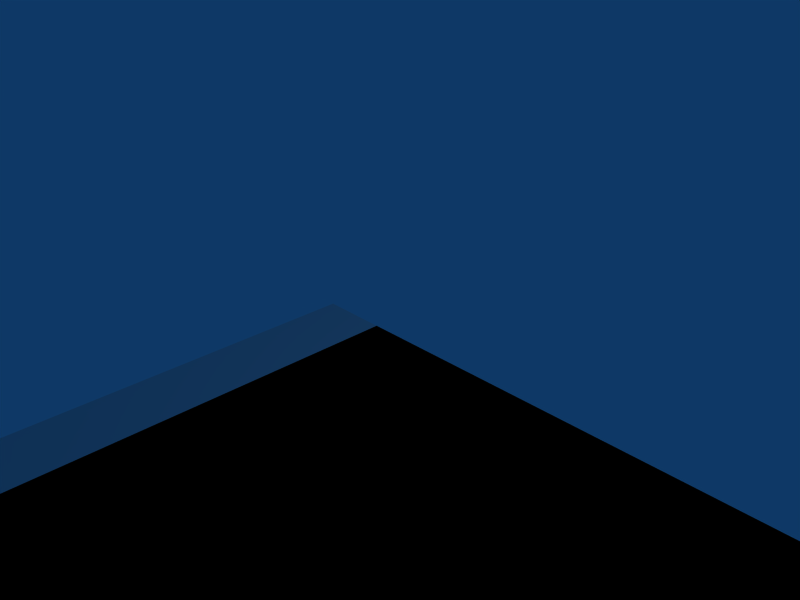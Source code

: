 # Source: Dani.blend  (saved by Blender 2.49.0; exported with 4.5.12 LTS)
import bpy
from mathutils import Matrix  # noqa: F401  (used for matrix-valued properties, if any)

bpy.ops.wm.read_factory_settings(use_empty=True)
scene = bpy.context.scene
scene.name = 'Scene'

# ---- collections
col_collection_1 = bpy.data.collections.new('Collection 1'); scene.collection.children.link(col_collection_1)

# ---- world
world_world = bpy.data.worlds.new('World'); scene.world = world_world
world_world.color = (0.05656, 0.2208, 0.4)
world_world.use_sun_shadow = False
world_world.sun_shadow_jitter_overblur = 0.0
world_world.cycles.sampling_method = 'MANUAL'
world_world.cycles.sample_map_resolution = 256

# ---- cameras
cam_camera = bpy.data.cameras.new('Camera')
cam_camera.passepartout_alpha = 0.2
cam_camera.clip_end = 100.0
cam_camera.lens = 35.0
cam_camera.ortho_scale = 7.314
cam_camera.show_passepartout = False
cam_camera.show_safe_areas = True
cam_camera.dof.focus_distance = 0.0
cam_camera.dof.aperture_fstop = 128.0

# ---- lights
light_spot = bpy.data.lights.new('Spot', 'POINT')
light_spot.transmission_factor = 0.0
light_spot.cutoff_distance = 30.0
light_spot.energy = 100.0
light_spot.shadow_buffer_clip_start = 1.001
light_spot.shadow_soft_size = 1.0
light_spot.shadow_maximum_resolution = 0.006
light_spot.use_absolute_resolution = True
light_spot.cycles.use_multiple_importance_sampling = False

# ---- meshes
me_plane_184 = bpy.data.meshes.new('Plane.184')
me_plane_184.from_pydata([(64.0, 0.0, 0.0), (64.0, -16.0, 0.0), (0.0, -16.0, 0.0), (0.0, 0.0, 0.0)], [], [(0, 3, 2, 1)])
me_plane_184.use_remesh_preserve_volume = False
me_plane_184.use_remesh_preserve_attributes = False
me_plane_184.use_mirror_vertex_groups = False
me_plane_184.update()
me_plane_183 = bpy.data.meshes.new('Plane.183')
me_plane_183.from_pydata([(64.0, 0.0, 0.0), (64.0, -16.0, 0.0), (0.0, -16.0, 0.0), (0.0, 0.0, 0.0)], [], [(0, 3, 2, 1)])
me_plane_183.use_remesh_preserve_volume = False
me_plane_183.use_remesh_preserve_attributes = False
me_plane_183.use_mirror_vertex_groups = False
me_plane_183.update()
me_plane_182 = bpy.data.meshes.new('Plane.182')
me_plane_182.from_pydata([(64.0, 0.0, 0.0), (64.0, -16.0, 0.0), (0.0, -16.0, 0.0), (0.0, 0.0, 0.0)], [], [(0, 3, 2, 1)])
me_plane_182.use_remesh_preserve_volume = False
me_plane_182.use_remesh_preserve_attributes = False
me_plane_182.use_mirror_vertex_groups = False
me_plane_182.update()
me_plane_006 = bpy.data.meshes.new('Plane.006')
me_plane_006.from_pydata([(64.0, 0.0, 0.0), (64.0, -16.0, 0.0), (0.0, -16.0, 0.0), (0.0, 0.0, 0.0)], [], [(0, 3, 2, 1)])
me_plane_006.use_remesh_preserve_volume = False
me_plane_006.use_remesh_preserve_attributes = False
me_plane_006.use_mirror_vertex_groups = False
me_plane_006.update()
me_plane_181 = bpy.data.meshes.new('Plane.181')
me_plane_181.from_pydata([(64.0, 0.0, 0.0), (64.0, -16.0, 0.0), (0.0, -16.0, 0.0), (0.0, 0.0, 0.0)], [], [(0, 3, 2, 1)])
me_plane_181.use_remesh_preserve_volume = False
me_plane_181.use_remesh_preserve_attributes = False
me_plane_181.use_mirror_vertex_groups = False
me_plane_181.update()
me_plane_180 = bpy.data.meshes.new('Plane.180')
me_plane_180.from_pydata([(64.0, 0.0, 0.0), (64.0, -16.0, 0.0), (0.0, -16.0, 0.0), (0.0, 0.0, 0.0)], [], [(0, 3, 2, 1)])
me_plane_180.use_remesh_preserve_volume = False
me_plane_180.use_remesh_preserve_attributes = False
me_plane_180.use_mirror_vertex_groups = False
me_plane_180.update()
me_plane_179 = bpy.data.meshes.new('Plane.179')
me_plane_179.from_pydata([(64.0, 0.0, 0.0), (64.0, -16.0, 0.0), (0.0, -16.0, 0.0), (0.0, 0.0, 0.0)], [], [(0, 3, 2, 1)])
me_plane_179.use_remesh_preserve_volume = False
me_plane_179.use_remesh_preserve_attributes = False
me_plane_179.use_mirror_vertex_groups = False
me_plane_179.update()
me_plane_178 = bpy.data.meshes.new('Plane.178')
me_plane_178.from_pydata([(64.0, 0.0, 0.0), (64.0, -16.0, 0.0), (0.0, -16.0, 0.0), (0.0, 0.0, 0.0)], [], [(0, 3, 2, 1)])
me_plane_178.use_remesh_preserve_volume = False
me_plane_178.use_remesh_preserve_attributes = False
me_plane_178.use_mirror_vertex_groups = False
me_plane_178.update()
me_plane_177 = bpy.data.meshes.new('Plane.177')
me_plane_177.from_pydata([(64.0, 0.0, 0.0), (64.0, -16.0, 0.0), (0.0, -16.0, 0.0), (0.0, 0.0, 0.0)], [], [(0, 3, 2, 1)])
me_plane_177.use_remesh_preserve_volume = False
me_plane_177.use_remesh_preserve_attributes = False
me_plane_177.use_mirror_vertex_groups = False
me_plane_177.update()
me_plane_176 = bpy.data.meshes.new('Plane.176')
me_plane_176.from_pydata([(64.0, 0.0, 0.0), (64.0, -16.0, 0.0), (0.0, -16.0, 0.0), (0.0, 0.0, 0.0)], [], [(0, 3, 2, 1)])
me_plane_176.use_remesh_preserve_volume = False
me_plane_176.use_remesh_preserve_attributes = False
me_plane_176.use_mirror_vertex_groups = False
me_plane_176.update()
me_plane_175 = bpy.data.meshes.new('Plane.175')
me_plane_175.from_pydata([(64.0, 0.0, 0.0), (64.0, -16.0, 0.0), (0.0, -16.0, 0.0), (0.0, 0.0, 0.0)], [], [(0, 3, 2, 1)])
me_plane_175.use_remesh_preserve_volume = False
me_plane_175.use_remesh_preserve_attributes = False
me_plane_175.use_mirror_vertex_groups = False
me_plane_175.update()
me_plane_174 = bpy.data.meshes.new('Plane.174')
me_plane_174.from_pydata([(64.0, 0.0, 0.0), (64.0, -16.0, 0.0), (0.0, -16.0, 0.0), (0.0, 0.0, 0.0)], [], [(0, 3, 2, 1)])
me_plane_174.use_remesh_preserve_volume = False
me_plane_174.use_remesh_preserve_attributes = False
me_plane_174.use_mirror_vertex_groups = False
me_plane_174.update()
me_plane_173 = bpy.data.meshes.new('Plane.173')
me_plane_173.from_pydata([(64.0, 0.0, 0.0), (64.0, -16.0, 0.0), (0.0, -16.0, 0.0), (0.0, 0.0, 0.0)], [], [(0, 3, 2, 1)])
me_plane_173.use_remesh_preserve_volume = False
me_plane_173.use_remesh_preserve_attributes = False
me_plane_173.use_mirror_vertex_groups = False
me_plane_173.update()
me_plane_172 = bpy.data.meshes.new('Plane.172')
me_plane_172.from_pydata([(64.0, 0.0, 0.0), (64.0, -16.0, 0.0), (0.0, -16.0, 0.0), (0.0, 0.0, 0.0)], [], [(0, 3, 2, 1)])
me_plane_172.use_remesh_preserve_volume = False
me_plane_172.use_remesh_preserve_attributes = False
me_plane_172.use_mirror_vertex_groups = False
me_plane_172.update()
me_plane_171 = bpy.data.meshes.new('Plane.171')
me_plane_171.from_pydata([(64.0, 0.0, 0.0), (64.0, -16.0, 0.0), (0.0, -16.0, 0.0), (0.0, 0.0, 0.0)], [], [(0, 3, 2, 1)])
me_plane_171.use_remesh_preserve_volume = False
me_plane_171.use_remesh_preserve_attributes = False
me_plane_171.use_mirror_vertex_groups = False
me_plane_171.update()
me_plane_170 = bpy.data.meshes.new('Plane.170')
me_plane_170.from_pydata([(64.0, 0.0, 0.0), (64.0, -16.0, 0.0), (0.0, -16.0, 0.0), (0.0, 0.0, 0.0)], [], [(0, 3, 2, 1)])
me_plane_170.use_remesh_preserve_volume = False
me_plane_170.use_remesh_preserve_attributes = False
me_plane_170.use_mirror_vertex_groups = False
me_plane_170.update()
me_plane_169 = bpy.data.meshes.new('Plane.169')
me_plane_169.from_pydata([(64.0, 0.0, 0.0), (64.0, -16.0, 0.0), (0.0, -16.0, 0.0), (0.0, 0.0, 0.0)], [], [(0, 3, 2, 1)])
me_plane_169.use_remesh_preserve_volume = False
me_plane_169.use_remesh_preserve_attributes = False
me_plane_169.use_mirror_vertex_groups = False
me_plane_169.update()
me_plane_168 = bpy.data.meshes.new('Plane.168')
me_plane_168.from_pydata([(64.0, 0.0, 0.0), (64.0, -16.0, 0.0), (0.0, -16.0, 0.0), (0.0, 0.0, 0.0)], [], [(0, 3, 2, 1)])
me_plane_168.use_remesh_preserve_volume = False
me_plane_168.use_remesh_preserve_attributes = False
me_plane_168.use_mirror_vertex_groups = False
me_plane_168.update()
me_plane_167 = bpy.data.meshes.new('Plane.167')
me_plane_167.from_pydata([(64.0, 0.0, 0.0), (64.0, -16.0, 0.0), (0.0, -16.0, 0.0), (0.0, 0.0, 0.0)], [], [(0, 3, 2, 1)])
me_plane_167.use_remesh_preserve_volume = False
me_plane_167.use_remesh_preserve_attributes = False
me_plane_167.use_mirror_vertex_groups = False
me_plane_167.update()
me_plane_166 = bpy.data.meshes.new('Plane.166')
me_plane_166.from_pydata([(64.0, 0.0, 0.0), (64.0, -16.0, 0.0), (0.0, -16.0, 0.0), (0.0, 0.0, 0.0)], [], [(0, 3, 2, 1)])
me_plane_166.use_remesh_preserve_volume = False
me_plane_166.use_remesh_preserve_attributes = False
me_plane_166.use_mirror_vertex_groups = False
me_plane_166.update()
me_plane_165 = bpy.data.meshes.new('Plane.165')
me_plane_165.from_pydata([(64.0, 0.0, 0.0), (64.0, -16.0, 0.0), (0.0, -16.0, 0.0), (0.0, 0.0, 0.0)], [], [(0, 3, 2, 1)])
me_plane_165.use_remesh_preserve_volume = False
me_plane_165.use_remesh_preserve_attributes = False
me_plane_165.use_mirror_vertex_groups = False
me_plane_165.update()
me_plane_164 = bpy.data.meshes.new('Plane.164')
me_plane_164.from_pydata([(64.0, 0.0, 0.0), (64.0, -16.0, 0.0), (0.0, -16.0, 0.0), (0.0, 0.0, 0.0)], [], [(0, 3, 2, 1)])
me_plane_164.use_remesh_preserve_volume = False
me_plane_164.use_remesh_preserve_attributes = False
me_plane_164.use_mirror_vertex_groups = False
me_plane_164.update()
me_plane_163 = bpy.data.meshes.new('Plane.163')
me_plane_163.from_pydata([(64.0, 0.0, 0.0), (64.0, -16.0, 0.0), (0.0, -16.0, 0.0), (0.0, 0.0, 0.0)], [], [(0, 3, 2, 1)])
me_plane_163.use_remesh_preserve_volume = False
me_plane_163.use_remesh_preserve_attributes = False
me_plane_163.use_mirror_vertex_groups = False
me_plane_163.update()
me_plane_162 = bpy.data.meshes.new('Plane.162')
me_plane_162.from_pydata([(64.0, 0.0, 0.0), (64.0, -16.0, 0.0), (0.0, -16.0, 0.0), (0.0, 0.0, 0.0)], [], [(0, 3, 2, 1)])
me_plane_162.use_remesh_preserve_volume = False
me_plane_162.use_remesh_preserve_attributes = False
me_plane_162.use_mirror_vertex_groups = False
me_plane_162.update()
me_plane_161 = bpy.data.meshes.new('Plane.161')
me_plane_161.from_pydata([(64.0, 0.0, 0.0), (64.0, -16.0, 0.0), (0.0, -16.0, 0.0), (0.0, 0.0, 0.0)], [], [(0, 3, 2, 1)])
me_plane_161.use_remesh_preserve_volume = False
me_plane_161.use_remesh_preserve_attributes = False
me_plane_161.use_mirror_vertex_groups = False
me_plane_161.update()
me_plane_160 = bpy.data.meshes.new('Plane.160')
me_plane_160.from_pydata([(64.0, 0.0, 0.0), (64.0, -16.0, 0.0), (0.0, -16.0, 0.0), (0.0, 0.0, 0.0)], [], [(0, 3, 2, 1)])
me_plane_160.use_remesh_preserve_volume = False
me_plane_160.use_remesh_preserve_attributes = False
me_plane_160.use_mirror_vertex_groups = False
me_plane_160.update()
me_plane_159 = bpy.data.meshes.new('Plane.159')
me_plane_159.from_pydata([(64.0, 0.0, 0.0), (64.0, -16.0, 0.0), (0.0, -16.0, 0.0), (0.0, 0.0, 0.0)], [], [(0, 3, 2, 1)])
me_plane_159.use_remesh_preserve_volume = False
me_plane_159.use_remesh_preserve_attributes = False
me_plane_159.use_mirror_vertex_groups = False
me_plane_159.update()
me_plane_158 = bpy.data.meshes.new('Plane.158')
me_plane_158.from_pydata([(64.0, 0.0, 0.0), (64.0, -16.0, 0.0), (0.0, -16.0, 0.0), (0.0, 0.0, 0.0)], [], [(0, 3, 2, 1)])
me_plane_158.use_remesh_preserve_volume = False
me_plane_158.use_remesh_preserve_attributes = False
me_plane_158.use_mirror_vertex_groups = False
me_plane_158.update()
me_plane_157 = bpy.data.meshes.new('Plane.157')
me_plane_157.from_pydata([(64.0, 0.0, 0.0), (64.0, -16.0, 0.0), (0.0, -16.0, 0.0), (0.0, 0.0, 0.0)], [], [(0, 3, 2, 1)])
me_plane_157.use_remesh_preserve_volume = False
me_plane_157.use_remesh_preserve_attributes = False
me_plane_157.use_mirror_vertex_groups = False
me_plane_157.update()
me_plane_156 = bpy.data.meshes.new('Plane.156')
me_plane_156.from_pydata([(64.0, 0.0, 0.0), (64.0, -16.0, 0.0), (0.0, -16.0, 0.0), (0.0, 0.0, 0.0)], [], [(0, 3, 2, 1)])
me_plane_156.use_remesh_preserve_volume = False
me_plane_156.use_remesh_preserve_attributes = False
me_plane_156.use_mirror_vertex_groups = False
me_plane_156.update()
me_plane_155 = bpy.data.meshes.new('Plane.155')
me_plane_155.from_pydata([(64.0, 0.0, 0.0), (64.0, -16.0, 0.0), (0.0, -16.0, 0.0), (0.0, 0.0, 0.0)], [], [(0, 3, 2, 1)])
me_plane_155.use_remesh_preserve_volume = False
me_plane_155.use_remesh_preserve_attributes = False
me_plane_155.use_mirror_vertex_groups = False
me_plane_155.update()
me_plane_154 = bpy.data.meshes.new('Plane.154')
me_plane_154.from_pydata([(64.0, 0.0, 0.0), (64.0, -16.0, 0.0), (0.0, -16.0, 0.0), (0.0, 0.0, 0.0)], [], [(0, 3, 2, 1)])
me_plane_154.use_remesh_preserve_volume = False
me_plane_154.use_remesh_preserve_attributes = False
me_plane_154.use_mirror_vertex_groups = False
me_plane_154.update()
me_plane_153 = bpy.data.meshes.new('Plane.153')
me_plane_153.from_pydata([(64.0, 0.0, 0.0), (64.0, -16.0, 0.0), (0.0, -16.0, 0.0), (0.0, 0.0, 0.0)], [], [(0, 3, 2, 1)])
me_plane_153.use_remesh_preserve_volume = False
me_plane_153.use_remesh_preserve_attributes = False
me_plane_153.use_mirror_vertex_groups = False
me_plane_153.update()
me_plane_152 = bpy.data.meshes.new('Plane.152')
me_plane_152.from_pydata([(64.0, 0.0, 0.0), (64.0, -16.0, 0.0), (0.0, -16.0, 0.0), (0.0, 0.0, 0.0)], [], [(0, 3, 2, 1)])
me_plane_152.use_remesh_preserve_volume = False
me_plane_152.use_remesh_preserve_attributes = False
me_plane_152.use_mirror_vertex_groups = False
me_plane_152.update()
me_plane_151 = bpy.data.meshes.new('Plane.151')
me_plane_151.from_pydata([(64.0, 0.0, 0.0), (64.0, -16.0, 0.0), (0.0, -16.0, 0.0), (0.0, 0.0, 0.0)], [], [(0, 3, 2, 1)])
me_plane_151.use_remesh_preserve_volume = False
me_plane_151.use_remesh_preserve_attributes = False
me_plane_151.use_mirror_vertex_groups = False
me_plane_151.update()
me_plane_150 = bpy.data.meshes.new('Plane.150')
me_plane_150.from_pydata([(64.0, 0.0, 0.0), (64.0, -16.0, 0.0), (0.0, -16.0, 0.0), (0.0, 0.0, 0.0)], [], [(0, 3, 2, 1)])
me_plane_150.use_remesh_preserve_volume = False
me_plane_150.use_remesh_preserve_attributes = False
me_plane_150.use_mirror_vertex_groups = False
me_plane_150.update()
me_plane_149 = bpy.data.meshes.new('Plane.149')
me_plane_149.from_pydata([(64.0, 0.0, 0.0), (64.0, -16.0, 0.0), (0.0, -16.0, 0.0), (0.0, 0.0, 0.0)], [], [(0, 3, 2, 1)])
me_plane_149.use_remesh_preserve_volume = False
me_plane_149.use_remesh_preserve_attributes = False
me_plane_149.use_mirror_vertex_groups = False
me_plane_149.update()
me_plane_148 = bpy.data.meshes.new('Plane.148')
me_plane_148.from_pydata([(64.0, 0.0, 0.0), (64.0, -16.0, 0.0), (0.0, -16.0, 0.0), (0.0, 0.0, 0.0)], [], [(0, 3, 2, 1)])
me_plane_148.use_remesh_preserve_volume = False
me_plane_148.use_remesh_preserve_attributes = False
me_plane_148.use_mirror_vertex_groups = False
me_plane_148.update()
me_plane_147 = bpy.data.meshes.new('Plane.147')
me_plane_147.from_pydata([(64.0, 0.0, 0.0), (64.0, -16.0, 0.0), (0.0, -16.0, 0.0), (0.0, 0.0, 0.0)], [], [(0, 3, 2, 1)])
me_plane_147.use_remesh_preserve_volume = False
me_plane_147.use_remesh_preserve_attributes = False
me_plane_147.use_mirror_vertex_groups = False
me_plane_147.update()
me_plane_146 = bpy.data.meshes.new('Plane.146')
me_plane_146.from_pydata([(64.0, 0.0, 0.0), (64.0, -16.0, 0.0), (0.0, -16.0, 0.0), (0.0, 0.0, 0.0)], [], [(0, 3, 2, 1)])
me_plane_146.use_remesh_preserve_volume = False
me_plane_146.use_remesh_preserve_attributes = False
me_plane_146.use_mirror_vertex_groups = False
me_plane_146.update()
me_plane_145 = bpy.data.meshes.new('Plane.145')
me_plane_145.from_pydata([(64.0, 0.0, 0.0), (64.0, -16.0, 0.0), (0.0, -16.0, 0.0), (0.0, 0.0, 0.0)], [], [(0, 3, 2, 1)])
me_plane_145.use_remesh_preserve_volume = False
me_plane_145.use_remesh_preserve_attributes = False
me_plane_145.use_mirror_vertex_groups = False
me_plane_145.update()
me_plane_144 = bpy.data.meshes.new('Plane.144')
me_plane_144.from_pydata([(64.0, 0.0, 0.0), (64.0, -16.0, 0.0), (0.0, -16.0, 0.0), (0.0, 0.0, 0.0)], [], [(0, 3, 2, 1)])
me_plane_144.use_remesh_preserve_volume = False
me_plane_144.use_remesh_preserve_attributes = False
me_plane_144.use_mirror_vertex_groups = False
me_plane_144.update()
me_plane_143 = bpy.data.meshes.new('Plane.143')
me_plane_143.from_pydata([(64.0, 0.0, 0.0), (64.0, -16.0, 0.0), (0.0, -16.0, 0.0), (0.0, 0.0, 0.0)], [], [(0, 3, 2, 1)])
me_plane_143.use_remesh_preserve_volume = False
me_plane_143.use_remesh_preserve_attributes = False
me_plane_143.use_mirror_vertex_groups = False
me_plane_143.update()
me_plane_142 = bpy.data.meshes.new('Plane.142')
me_plane_142.from_pydata([(64.0, 0.0, 0.0), (64.0, -16.0, 0.0), (0.0, -16.0, 0.0), (0.0, 0.0, 0.0)], [], [(0, 3, 2, 1)])
me_plane_142.use_remesh_preserve_volume = False
me_plane_142.use_remesh_preserve_attributes = False
me_plane_142.use_mirror_vertex_groups = False
me_plane_142.update()
me_plane_141 = bpy.data.meshes.new('Plane.141')
me_plane_141.from_pydata([(64.0, 0.0, 0.0), (64.0, -16.0, 0.0), (0.0, -16.0, 0.0), (0.0, 0.0, 0.0)], [], [(0, 3, 2, 1)])
me_plane_141.use_remesh_preserve_volume = False
me_plane_141.use_remesh_preserve_attributes = False
me_plane_141.use_mirror_vertex_groups = False
me_plane_141.update()
me_plane_140 = bpy.data.meshes.new('Plane.140')
me_plane_140.from_pydata([(64.0, 0.0, 0.0), (64.0, -16.0, 0.0), (0.0, -16.0, 0.0), (0.0, 0.0, 0.0)], [], [(0, 3, 2, 1)])
me_plane_140.use_remesh_preserve_volume = False
me_plane_140.use_remesh_preserve_attributes = False
me_plane_140.use_mirror_vertex_groups = False
me_plane_140.update()
me_plane_139 = bpy.data.meshes.new('Plane.139')
me_plane_139.from_pydata([(64.0, 0.0, 0.0), (64.0, -16.0, 0.0), (0.0, -16.0, 0.0), (0.0, 0.0, 0.0)], [], [(0, 3, 2, 1)])
me_plane_139.use_remesh_preserve_volume = False
me_plane_139.use_remesh_preserve_attributes = False
me_plane_139.use_mirror_vertex_groups = False
me_plane_139.update()
me_plane_138 = bpy.data.meshes.new('Plane.138')
me_plane_138.from_pydata([(64.0, 0.0, 0.0), (64.0, -16.0, 0.0), (0.0, -16.0, 0.0), (0.0, 0.0, 0.0)], [], [(0, 3, 2, 1)])
me_plane_138.use_remesh_preserve_volume = False
me_plane_138.use_remesh_preserve_attributes = False
me_plane_138.use_mirror_vertex_groups = False
me_plane_138.update()
me_plane_137 = bpy.data.meshes.new('Plane.137')
me_plane_137.from_pydata([(64.0, 0.0, 0.0), (64.0, -16.0, 0.0), (0.0, -16.0, 0.0), (0.0, 0.0, 0.0)], [], [(0, 3, 2, 1)])
me_plane_137.use_remesh_preserve_volume = False
me_plane_137.use_remesh_preserve_attributes = False
me_plane_137.use_mirror_vertex_groups = False
me_plane_137.update()
me_plane_136 = bpy.data.meshes.new('Plane.136')
me_plane_136.from_pydata([(64.0, 0.0, 0.0), (64.0, -16.0, 0.0), (0.0, -16.0, 0.0), (0.0, 0.0, 0.0)], [], [(0, 3, 2, 1)])
me_plane_136.use_remesh_preserve_volume = False
me_plane_136.use_remesh_preserve_attributes = False
me_plane_136.use_mirror_vertex_groups = False
me_plane_136.update()
me_plane_135 = bpy.data.meshes.new('Plane.135')
me_plane_135.from_pydata([(64.0, 0.0, 0.0), (64.0, -16.0, 0.0), (0.0, -16.0, 0.0), (0.0, 0.0, 0.0)], [], [(0, 3, 2, 1)])
me_plane_135.use_remesh_preserve_volume = False
me_plane_135.use_remesh_preserve_attributes = False
me_plane_135.use_mirror_vertex_groups = False
me_plane_135.update()
me_plane_134 = bpy.data.meshes.new('Plane.134')
me_plane_134.from_pydata([(64.0, 0.0, 0.0), (64.0, -16.0, 0.0), (0.0, -16.0, 0.0), (0.0, 0.0, 0.0)], [], [(0, 3, 2, 1)])
me_plane_134.use_remesh_preserve_volume = False
me_plane_134.use_remesh_preserve_attributes = False
me_plane_134.use_mirror_vertex_groups = False
me_plane_134.update()
me_plane_133 = bpy.data.meshes.new('Plane.133')
me_plane_133.from_pydata([(64.0, 0.0, 0.0), (64.0, -16.0, 0.0), (0.0, -16.0, 0.0), (0.0, 0.0, 0.0)], [], [(0, 3, 2, 1)])
me_plane_133.use_remesh_preserve_volume = False
me_plane_133.use_remesh_preserve_attributes = False
me_plane_133.use_mirror_vertex_groups = False
me_plane_133.update()
me_plane_132 = bpy.data.meshes.new('Plane.132')
me_plane_132.from_pydata([(64.0, 0.0, 0.0), (64.0, -16.0, 0.0), (0.0, -16.0, 0.0), (0.0, 0.0, 0.0)], [], [(0, 3, 2, 1)])
me_plane_132.use_remesh_preserve_volume = False
me_plane_132.use_remesh_preserve_attributes = False
me_plane_132.use_mirror_vertex_groups = False
me_plane_132.update()
me_plane_131 = bpy.data.meshes.new('Plane.131')
me_plane_131.from_pydata([(64.0, 0.0, 0.0), (64.0, -16.0, 0.0), (0.0, -16.0, 0.0), (0.0, 0.0, 0.0)], [], [(0, 3, 2, 1)])
me_plane_131.use_remesh_preserve_volume = False
me_plane_131.use_remesh_preserve_attributes = False
me_plane_131.use_mirror_vertex_groups = False
me_plane_131.update()
me_plane_130 = bpy.data.meshes.new('Plane.130')
me_plane_130.from_pydata([(64.0, 0.0, 0.0), (64.0, -16.0, 0.0), (0.0, -16.0, 0.0), (0.0, 0.0, 0.0)], [], [(0, 3, 2, 1)])
me_plane_130.use_remesh_preserve_volume = False
me_plane_130.use_remesh_preserve_attributes = False
me_plane_130.use_mirror_vertex_groups = False
me_plane_130.update()
me_plane_129 = bpy.data.meshes.new('Plane.129')
me_plane_129.from_pydata([(64.0, 0.0, 0.0), (64.0, -16.0, 0.0), (0.0, -16.0, 0.0), (0.0, 0.0, 0.0)], [], [(0, 3, 2, 1)])
me_plane_129.use_remesh_preserve_volume = False
me_plane_129.use_remesh_preserve_attributes = False
me_plane_129.use_mirror_vertex_groups = False
me_plane_129.update()
me_plane_128 = bpy.data.meshes.new('Plane.128')
me_plane_128.from_pydata([(64.0, 0.0, 0.0), (64.0, -16.0, 0.0), (0.0, -16.0, 0.0), (0.0, 0.0, 0.0)], [], [(0, 3, 2, 1)])
me_plane_128.use_remesh_preserve_volume = False
me_plane_128.use_remesh_preserve_attributes = False
me_plane_128.use_mirror_vertex_groups = False
me_plane_128.update()
me_plane_127 = bpy.data.meshes.new('Plane.127')
me_plane_127.from_pydata([(64.0, 0.0, 0.0), (64.0, -16.0, 0.0), (0.0, -16.0, 0.0), (0.0, 0.0, 0.0)], [], [(0, 3, 2, 1)])
me_plane_127.use_remesh_preserve_volume = False
me_plane_127.use_remesh_preserve_attributes = False
me_plane_127.use_mirror_vertex_groups = False
me_plane_127.update()
me_plane_126 = bpy.data.meshes.new('Plane.126')
me_plane_126.from_pydata([(64.0, 0.0, 0.0), (64.0, -16.0, 0.0), (0.0, -16.0, 0.0), (0.0, 0.0, 0.0)], [], [(0, 3, 2, 1)])
me_plane_126.use_remesh_preserve_volume = False
me_plane_126.use_remesh_preserve_attributes = False
me_plane_126.use_mirror_vertex_groups = False
me_plane_126.update()
me_plane_125 = bpy.data.meshes.new('Plane.125')
me_plane_125.from_pydata([(64.0, 0.0, 0.0), (64.0, -16.0, 0.0), (0.0, -16.0, 0.0), (0.0, 0.0, 0.0)], [], [(0, 3, 2, 1)])
me_plane_125.use_remesh_preserve_volume = False
me_plane_125.use_remesh_preserve_attributes = False
me_plane_125.use_mirror_vertex_groups = False
me_plane_125.update()
me_plane_124 = bpy.data.meshes.new('Plane.124')
me_plane_124.from_pydata([(64.0, 0.0, 0.0), (64.0, -16.0, 0.0), (0.0, -16.0, 0.0), (0.0, 0.0, 0.0)], [], [(0, 3, 2, 1)])
me_plane_124.use_remesh_preserve_volume = False
me_plane_124.use_remesh_preserve_attributes = False
me_plane_124.use_mirror_vertex_groups = False
me_plane_124.update()
me_plane_123 = bpy.data.meshes.new('Plane.123')
me_plane_123.from_pydata([(64.0, 0.0, 0.0), (64.0, -16.0, 0.0), (0.0, -16.0, 0.0), (0.0, 0.0, 0.0)], [], [(0, 3, 2, 1)])
me_plane_123.use_remesh_preserve_volume = False
me_plane_123.use_remesh_preserve_attributes = False
me_plane_123.use_mirror_vertex_groups = False
me_plane_123.update()
me_plane_122 = bpy.data.meshes.new('Plane.122')
me_plane_122.from_pydata([(64.0, 0.0, 0.0), (64.0, -16.0, 0.0), (0.0, -16.0, 0.0), (0.0, 0.0, 0.0)], [], [(0, 3, 2, 1)])
me_plane_122.use_remesh_preserve_volume = False
me_plane_122.use_remesh_preserve_attributes = False
me_plane_122.use_mirror_vertex_groups = False
me_plane_122.update()
me_plane_121 = bpy.data.meshes.new('Plane.121')
me_plane_121.from_pydata([(64.0, 0.0, 0.0), (64.0, -16.0, 0.0), (0.0, -16.0, 0.0), (0.0, 0.0, 0.0)], [], [(0, 3, 2, 1)])
me_plane_121.use_remesh_preserve_volume = False
me_plane_121.use_remesh_preserve_attributes = False
me_plane_121.use_mirror_vertex_groups = False
me_plane_121.update()
me_plane_120 = bpy.data.meshes.new('Plane.120')
me_plane_120.from_pydata([(64.0, 0.0, 0.0), (64.0, -16.0, 0.0), (0.0, -16.0, 0.0), (0.0, 0.0, 0.0)], [], [(0, 3, 2, 1)])
me_plane_120.use_remesh_preserve_volume = False
me_plane_120.use_remesh_preserve_attributes = False
me_plane_120.use_mirror_vertex_groups = False
me_plane_120.update()
me_plane_119 = bpy.data.meshes.new('Plane.119')
me_plane_119.from_pydata([(64.0, 0.0, 0.0), (64.0, -16.0, 0.0), (0.0, -16.0, 0.0), (0.0, 0.0, 0.0)], [], [(0, 3, 2, 1)])
me_plane_119.use_remesh_preserve_volume = False
me_plane_119.use_remesh_preserve_attributes = False
me_plane_119.use_mirror_vertex_groups = False
me_plane_119.update()
me_plane_118 = bpy.data.meshes.new('Plane.118')
me_plane_118.from_pydata([(64.0, 0.0, 0.0), (64.0, -16.0, 0.0), (0.0, -16.0, 0.0), (0.0, 0.0, 0.0)], [], [(0, 3, 2, 1)])
me_plane_118.use_remesh_preserve_volume = False
me_plane_118.use_remesh_preserve_attributes = False
me_plane_118.use_mirror_vertex_groups = False
me_plane_118.update()
me_plane_117 = bpy.data.meshes.new('Plane.117')
me_plane_117.from_pydata([(64.0, 0.0, 0.0), (64.0, -16.0, 0.0), (0.0, -16.0, 0.0), (0.0, 0.0, 0.0)], [], [(0, 3, 2, 1)])
me_plane_117.use_remesh_preserve_volume = False
me_plane_117.use_remesh_preserve_attributes = False
me_plane_117.use_mirror_vertex_groups = False
me_plane_117.update()
me_plane_116 = bpy.data.meshes.new('Plane.116')
me_plane_116.from_pydata([(64.0, 0.0, 0.0), (64.0, -16.0, 0.0), (0.0, -16.0, 0.0), (0.0, 0.0, 0.0)], [], [(0, 3, 2, 1)])
me_plane_116.use_remesh_preserve_volume = False
me_plane_116.use_remesh_preserve_attributes = False
me_plane_116.use_mirror_vertex_groups = False
me_plane_116.update()
me_plane_114 = bpy.data.meshes.new('Plane.114')
me_plane_114.from_pydata([(64.0, 0.0, 0.0), (64.0, -16.0, 0.0), (0.0, -16.0, 0.0), (0.0, 0.0, 0.0)], [], [(0, 3, 2, 1)])
me_plane_114.use_remesh_preserve_volume = False
me_plane_114.use_remesh_preserve_attributes = False
me_plane_114.use_mirror_vertex_groups = False
me_plane_114.update()
me_plane_113 = bpy.data.meshes.new('Plane.113')
me_plane_113.from_pydata([(64.0, 0.0, 0.0), (64.0, -16.0, 0.0), (0.0, -16.0, 0.0), (0.0, 0.0, 0.0)], [], [(0, 3, 2, 1)])
me_plane_113.use_remesh_preserve_volume = False
me_plane_113.use_remesh_preserve_attributes = False
me_plane_113.use_mirror_vertex_groups = False
me_plane_113.update()
me_plane_111 = bpy.data.meshes.new('Plane.111')
me_plane_111.from_pydata([(64.0, 0.0, 0.0), (64.0, -16.0, 0.0), (0.0, -16.0, 0.0), (0.0, 0.0, 0.0)], [], [(0, 3, 2, 1)])
me_plane_111.use_remesh_preserve_volume = False
me_plane_111.use_remesh_preserve_attributes = False
me_plane_111.use_mirror_vertex_groups = False
me_plane_111.update()
me_plane_110 = bpy.data.meshes.new('Plane.110')
me_plane_110.from_pydata([(64.0, 0.0, 0.0), (64.0, -16.0, 0.0), (0.0, -16.0, 0.0), (0.0, 0.0, 0.0)], [], [(0, 3, 2, 1)])
me_plane_110.use_remesh_preserve_volume = False
me_plane_110.use_remesh_preserve_attributes = False
me_plane_110.use_mirror_vertex_groups = False
me_plane_110.update()
me_plane_109 = bpy.data.meshes.new('Plane.109')
me_plane_109.from_pydata([(64.0, 0.0, 0.0), (64.0, -16.0, 0.0), (0.0, -16.0, 0.0), (0.0, 0.0, 0.0)], [], [(0, 3, 2, 1)])
me_plane_109.use_remesh_preserve_volume = False
me_plane_109.use_remesh_preserve_attributes = False
me_plane_109.use_mirror_vertex_groups = False
me_plane_109.update()
me_plane_108 = bpy.data.meshes.new('Plane.108')
me_plane_108.from_pydata([(64.0, 0.0, 0.0), (64.0, -16.0, 0.0), (0.0, -16.0, 0.0), (0.0, 0.0, 0.0)], [], [(0, 3, 2, 1)])
me_plane_108.use_remesh_preserve_volume = False
me_plane_108.use_remesh_preserve_attributes = False
me_plane_108.use_mirror_vertex_groups = False
me_plane_108.update()
me_plane_107 = bpy.data.meshes.new('Plane.107')
me_plane_107.from_pydata([(64.0, 0.0, 0.0), (64.0, -16.0, 0.0), (0.0, -16.0, 0.0), (0.0, 0.0, 0.0)], [], [(0, 3, 2, 1)])
me_plane_107.use_remesh_preserve_volume = False
me_plane_107.use_remesh_preserve_attributes = False
me_plane_107.use_mirror_vertex_groups = False
me_plane_107.update()
me_plane_106 = bpy.data.meshes.new('Plane.106')
me_plane_106.from_pydata([(64.0, 0.0, 0.0), (64.0, -16.0, 0.0), (0.0, -16.0, 0.0), (0.0, 0.0, 0.0)], [], [(0, 3, 2, 1)])
me_plane_106.use_remesh_preserve_volume = False
me_plane_106.use_remesh_preserve_attributes = False
me_plane_106.use_mirror_vertex_groups = False
me_plane_106.update()
me_plane_105 = bpy.data.meshes.new('Plane.105')
me_plane_105.from_pydata([(64.0, 0.0, 0.0), (64.0, -16.0, 0.0), (0.0, -16.0, 0.0), (0.0, 0.0, 0.0)], [], [(0, 3, 2, 1)])
me_plane_105.use_remesh_preserve_volume = False
me_plane_105.use_remesh_preserve_attributes = False
me_plane_105.use_mirror_vertex_groups = False
me_plane_105.update()
me_plane_104 = bpy.data.meshes.new('Plane.104')
me_plane_104.from_pydata([(64.0, 0.0, 0.0), (64.0, -16.0, 0.0), (0.0, -16.0, 0.0), (0.0, 0.0, 0.0)], [], [(0, 3, 2, 1)])
me_plane_104.use_remesh_preserve_volume = False
me_plane_104.use_remesh_preserve_attributes = False
me_plane_104.use_mirror_vertex_groups = False
me_plane_104.update()
me_plane_103 = bpy.data.meshes.new('Plane.103')
me_plane_103.from_pydata([(64.0, 0.0, 0.0), (64.0, -16.0, 0.0), (0.0, -16.0, 0.0), (0.0, 0.0, 0.0)], [], [(0, 3, 2, 1)])
me_plane_103.use_remesh_preserve_volume = False
me_plane_103.use_remesh_preserve_attributes = False
me_plane_103.use_mirror_vertex_groups = False
me_plane_103.update()
me_plane_102 = bpy.data.meshes.new('Plane.102')
me_plane_102.from_pydata([(64.0, 0.0, 0.0), (64.0, -16.0, 0.0), (0.0, -16.0, 0.0), (0.0, 0.0, 0.0)], [], [(0, 3, 2, 1)])
me_plane_102.use_remesh_preserve_volume = False
me_plane_102.use_remesh_preserve_attributes = False
me_plane_102.use_mirror_vertex_groups = False
me_plane_102.update()
me_plane_101 = bpy.data.meshes.new('Plane.101')
me_plane_101.from_pydata([(64.0, 0.0, 0.0), (64.0, -16.0, 0.0), (0.0, -16.0, 0.0), (0.0, 0.0, 0.0)], [], [(0, 3, 2, 1)])
me_plane_101.use_remesh_preserve_volume = False
me_plane_101.use_remesh_preserve_attributes = False
me_plane_101.use_mirror_vertex_groups = False
me_plane_101.update()
me_plane_100 = bpy.data.meshes.new('Plane.100')
me_plane_100.from_pydata([(64.0, 0.0, 0.0), (64.0, -16.0, 0.0), (0.0, -16.0, 0.0), (0.0, 0.0, 0.0)], [], [(0, 3, 2, 1)])
me_plane_100.use_remesh_preserve_volume = False
me_plane_100.use_remesh_preserve_attributes = False
me_plane_100.use_mirror_vertex_groups = False
me_plane_100.update()
me_plane_099 = bpy.data.meshes.new('Plane.099')
me_plane_099.from_pydata([(64.0, 0.0, 0.0), (64.0, -16.0, 0.0), (0.0, -16.0, 0.0), (0.0, 0.0, 0.0)], [], [(0, 3, 2, 1)])
me_plane_099.use_remesh_preserve_volume = False
me_plane_099.use_remesh_preserve_attributes = False
me_plane_099.use_mirror_vertex_groups = False
me_plane_099.update()
me_plane_098 = bpy.data.meshes.new('Plane.098')
me_plane_098.from_pydata([(64.0, 0.0, 0.0), (64.0, -16.0, 0.0), (0.0, -16.0, 0.0), (0.0, 0.0, 0.0)], [], [(0, 3, 2, 1)])
me_plane_098.use_remesh_preserve_volume = False
me_plane_098.use_remesh_preserve_attributes = False
me_plane_098.use_mirror_vertex_groups = False
me_plane_098.update()
me_plane_097 = bpy.data.meshes.new('Plane.097')
me_plane_097.from_pydata([(64.0, 0.0, 0.0), (64.0, -16.0, 0.0), (0.0, -16.0, 0.0), (0.0, 0.0, 0.0)], [], [(0, 3, 2, 1)])
me_plane_097.use_remesh_preserve_volume = False
me_plane_097.use_remesh_preserve_attributes = False
me_plane_097.use_mirror_vertex_groups = False
me_plane_097.update()
me_plane_096 = bpy.data.meshes.new('Plane.096')
me_plane_096.from_pydata([(64.0, 0.0, 0.0), (64.0, -16.0, 0.0), (0.0, -16.0, 0.0), (0.0, 0.0, 0.0)], [], [(0, 3, 2, 1)])
me_plane_096.use_remesh_preserve_volume = False
me_plane_096.use_remesh_preserve_attributes = False
me_plane_096.use_mirror_vertex_groups = False
me_plane_096.update()
me_plane_095 = bpy.data.meshes.new('Plane.095')
me_plane_095.from_pydata([(64.0, 0.0, 0.0), (64.0, -16.0, 0.0), (0.0, -16.0, 0.0), (0.0, 0.0, 0.0)], [], [(0, 3, 2, 1)])
me_plane_095.use_remesh_preserve_volume = False
me_plane_095.use_remesh_preserve_attributes = False
me_plane_095.use_mirror_vertex_groups = False
me_plane_095.update()
me_plane_092 = bpy.data.meshes.new('Plane.092')
me_plane_092.from_pydata([(64.0, 0.0, 0.0), (64.0, -16.0, 0.0), (0.0, -16.0, 0.0), (0.0, 0.0, 0.0)], [], [(0, 3, 2, 1)])
me_plane_092.use_remesh_preserve_volume = False
me_plane_092.use_remesh_preserve_attributes = False
me_plane_092.use_mirror_vertex_groups = False
me_plane_092.update()
me_plane_091 = bpy.data.meshes.new('Plane.091')
me_plane_091.from_pydata([(64.0, 0.0, 0.0), (64.0, -16.0, 0.0), (0.0, -16.0, 0.0), (0.0, 0.0, 0.0)], [], [(0, 3, 2, 1)])
me_plane_091.use_remesh_preserve_volume = False
me_plane_091.use_remesh_preserve_attributes = False
me_plane_091.use_mirror_vertex_groups = False
me_plane_091.update()
me_plane_090 = bpy.data.meshes.new('Plane.090')
me_plane_090.from_pydata([(64.0, 0.0, 0.0), (64.0, -16.0, 0.0), (0.0, -16.0, 0.0), (0.0, 0.0, 0.0)], [], [(0, 3, 2, 1)])
me_plane_090.use_remesh_preserve_volume = False
me_plane_090.use_remesh_preserve_attributes = False
me_plane_090.use_mirror_vertex_groups = False
me_plane_090.update()
me_plane_088 = bpy.data.meshes.new('Plane.088')
me_plane_088.from_pydata([(64.0, 0.0, 0.0), (64.0, -16.0, 0.0), (0.0, -16.0, 0.0), (0.0, 0.0, 0.0)], [], [(0, 3, 2, 1)])
me_plane_088.use_remesh_preserve_volume = False
me_plane_088.use_remesh_preserve_attributes = False
me_plane_088.use_mirror_vertex_groups = False
me_plane_088.update()
me_plane_087 = bpy.data.meshes.new('Plane.087')
me_plane_087.from_pydata([(64.0, 0.0, 0.0), (64.0, -16.0, 0.0), (0.0, -16.0, 0.0), (0.0, 0.0, 0.0)], [], [(0, 3, 2, 1)])
me_plane_087.use_remesh_preserve_volume = False
me_plane_087.use_remesh_preserve_attributes = False
me_plane_087.use_mirror_vertex_groups = False
me_plane_087.update()
me_plane_025 = bpy.data.meshes.new('Plane.025')
me_plane_025.from_pydata([(64.0, 0.0, 0.0), (64.0, -16.0, 0.0), (0.0, -16.0, 0.0), (0.0, 0.0, 0.0)], [], [(0, 3, 2, 1)])
me_plane_025.use_remesh_preserve_volume = False
me_plane_025.use_remesh_preserve_attributes = False
me_plane_025.use_mirror_vertex_groups = False
me_plane_025.update()
me_plane_024 = bpy.data.meshes.new('Plane.024')
me_plane_024.from_pydata([(64.0, 0.0, 0.0), (64.0, -16.0, 0.0), (0.0, -16.0, 0.0), (0.0, 0.0, 0.0)], [], [(0, 3, 2, 1)])
me_plane_024.use_remesh_preserve_volume = False
me_plane_024.use_remesh_preserve_attributes = False
me_plane_024.use_mirror_vertex_groups = False
me_plane_024.update()
me_plane_012 = bpy.data.meshes.new('Plane.012')
me_plane_012.from_pydata([(64.0, 0.0, 0.0), (64.0, -16.0, 0.0), (0.0, -16.0, 0.0), (0.0, 0.0, 0.0)], [], [(0, 3, 2, 1)])
me_plane_012.use_remesh_preserve_volume = False
me_plane_012.use_remesh_preserve_attributes = False
me_plane_012.use_mirror_vertex_groups = False
me_plane_012.update()
me_plane_011 = bpy.data.meshes.new('Plane.011')
me_plane_011.from_pydata([(64.0, 0.0, 0.0), (64.0, -16.0, 0.0), (0.0, -16.0, 0.0), (0.0, 0.0, 0.0)], [], [(0, 3, 2, 1)])
me_plane_011.use_remesh_preserve_volume = False
me_plane_011.use_remesh_preserve_attributes = False
me_plane_011.use_mirror_vertex_groups = False
me_plane_011.update()
me_plane_010 = bpy.data.meshes.new('Plane.010')
me_plane_010.from_pydata([(64.0, 0.0, 0.0), (64.0, -16.0, 0.0), (0.0, -16.0, 0.0), (0.0, 0.0, 0.0)], [], [(0, 3, 2, 1)])
me_plane_010.use_remesh_preserve_volume = False
me_plane_010.use_remesh_preserve_attributes = False
me_plane_010.use_mirror_vertex_groups = False
me_plane_010.update()
me_plane_009 = bpy.data.meshes.new('Plane.009')
me_plane_009.from_pydata([(64.0, 0.0, 0.0), (64.0, -16.0, 0.0), (0.0, -16.0, 0.0), (0.0, 0.0, 0.0)], [], [(0, 3, 2, 1)])
me_plane_009.use_remesh_preserve_volume = False
me_plane_009.use_remesh_preserve_attributes = False
me_plane_009.use_mirror_vertex_groups = False
me_plane_009.update()
me_plane_008 = bpy.data.meshes.new('Plane.008')
me_plane_008.from_pydata([(64.0, 0.0, 0.0), (64.0, -16.0, 0.0), (0.0, -16.0, 0.0), (0.0, 0.0, 0.0)], [], [(0, 3, 2, 1)])
me_plane_008.use_remesh_preserve_volume = False
me_plane_008.use_remesh_preserve_attributes = False
me_plane_008.use_mirror_vertex_groups = False
me_plane_008.update()
me_plane_007 = bpy.data.meshes.new('Plane.007')
me_plane_007.from_pydata([(64.0, 0.0, 0.0), (64.0, -16.0, 0.0), (0.0, -16.0, 0.0), (0.0, 0.0, 0.0)], [], [(0, 3, 2, 1)])
me_plane_007.use_remesh_preserve_volume = False
me_plane_007.use_remesh_preserve_attributes = False
me_plane_007.use_mirror_vertex_groups = False
me_plane_007.update()
me_plane_005 = bpy.data.meshes.new('Plane.005')
me_plane_005.from_pydata([(64.0, 0.0, 0.0), (64.0, -16.0, 0.0), (0.0, -16.0, 0.0), (0.0, 0.0, 0.0)], [], [(0, 3, 2, 1)])
me_plane_005.use_remesh_preserve_volume = False
me_plane_005.use_remesh_preserve_attributes = False
me_plane_005.use_mirror_vertex_groups = False
me_plane_005.update()
me_plane_004 = bpy.data.meshes.new('Plane.004')
me_plane_004.from_pydata([(64.0, 0.0, 0.0), (64.0, -16.0, 0.0), (0.0, -16.0, 0.0), (0.0, 0.0, 0.0)], [], [(0, 3, 2, 1)])
me_plane_004.use_remesh_preserve_volume = False
me_plane_004.use_remesh_preserve_attributes = False
me_plane_004.use_mirror_vertex_groups = False
me_plane_004.update()
me_plane_003 = bpy.data.meshes.new('Plane.003')
me_plane_003.from_pydata([(64.0, 0.0, 0.0), (64.0, -16.0, 0.0), (0.0, -16.0, 0.0), (0.0, 0.0, 0.0)], [], [(0, 3, 2, 1)])
me_plane_003.use_remesh_preserve_volume = False
me_plane_003.use_remesh_preserve_attributes = False
me_plane_003.use_mirror_vertex_groups = False
me_plane_003.update()
me_plane_002 = bpy.data.meshes.new('Plane.002')
me_plane_002.from_pydata([(64.0, 0.0, 0.0), (64.0, -16.0, 0.0), (0.0, -16.0, 0.0), (0.0, 0.0, 0.0)], [], [(0, 3, 2, 1)])
me_plane_002.use_remesh_preserve_volume = False
me_plane_002.use_remesh_preserve_attributes = False
me_plane_002.use_mirror_vertex_groups = False
me_plane_002.update()
me_plane_086 = bpy.data.meshes.new('Plane.086')
me_plane_086.from_pydata([(64.0, 0.0, 0.0), (64.0, -16.0, 0.0), (0.0, -16.0, 0.0), (0.0, 0.0, 0.0)], [], [(0, 3, 2, 1)])
me_plane_086.use_remesh_preserve_volume = False
me_plane_086.use_remesh_preserve_attributes = False
me_plane_086.use_mirror_vertex_groups = False
me_plane_086.update()
me_plane_085 = bpy.data.meshes.new('Plane.085')
me_plane_085.from_pydata([(64.0, 0.0, 0.0), (64.0, -16.0, 0.0), (0.0, -16.0, 0.0), (0.0, 0.0, 0.0)], [], [(0, 3, 2, 1)])
me_plane_085.use_remesh_preserve_volume = False
me_plane_085.use_remesh_preserve_attributes = False
me_plane_085.use_mirror_vertex_groups = False
me_plane_085.update()
me_plane_084 = bpy.data.meshes.new('Plane.084')
me_plane_084.from_pydata([(64.0, 0.0, 0.0), (64.0, -16.0, 0.0), (0.0, -16.0, 0.0), (0.0, 0.0, 0.0)], [], [(0, 3, 2, 1)])
me_plane_084.use_remesh_preserve_volume = False
me_plane_084.use_remesh_preserve_attributes = False
me_plane_084.use_mirror_vertex_groups = False
me_plane_084.update()
me_plane_083 = bpy.data.meshes.new('Plane.083')
me_plane_083.from_pydata([(64.0, 0.0, 0.0), (64.0, -16.0, 0.0), (0.0, -16.0, 0.0), (0.0, 0.0, 0.0)], [], [(0, 3, 2, 1)])
me_plane_083.use_remesh_preserve_volume = False
me_plane_083.use_remesh_preserve_attributes = False
me_plane_083.use_mirror_vertex_groups = False
me_plane_083.update()
me_plane_082 = bpy.data.meshes.new('Plane.082')
me_plane_082.from_pydata([(64.0, 0.0, 0.0), (64.0, -16.0, 0.0), (0.0, -16.0, 0.0), (0.0, 0.0, 0.0)], [], [(0, 3, 2, 1)])
me_plane_082.use_remesh_preserve_volume = False
me_plane_082.use_remesh_preserve_attributes = False
me_plane_082.use_mirror_vertex_groups = False
me_plane_082.update()
me_plane_081 = bpy.data.meshes.new('Plane.081')
me_plane_081.from_pydata([(64.0, 0.0, 0.0), (64.0, -16.0, 0.0), (0.0, -16.0, 0.0), (0.0, 0.0, 0.0)], [], [(0, 3, 2, 1)])
me_plane_081.use_remesh_preserve_volume = False
me_plane_081.use_remesh_preserve_attributes = False
me_plane_081.use_mirror_vertex_groups = False
me_plane_081.update()
me_plane_080 = bpy.data.meshes.new('Plane.080')
me_plane_080.from_pydata([(64.0, 0.0, 0.0), (64.0, -16.0, 0.0), (0.0, -16.0, 0.0), (0.0, 0.0, 0.0)], [], [(0, 3, 2, 1)])
me_plane_080.use_remesh_preserve_volume = False
me_plane_080.use_remesh_preserve_attributes = False
me_plane_080.use_mirror_vertex_groups = False
me_plane_080.update()
me_plane_079 = bpy.data.meshes.new('Plane.079')
me_plane_079.from_pydata([(64.0, 0.0, 0.0), (64.0, -16.0, 0.0), (0.0, -16.0, 0.0), (0.0, 0.0, 0.0)], [], [(0, 3, 2, 1)])
me_plane_079.use_remesh_preserve_volume = False
me_plane_079.use_remesh_preserve_attributes = False
me_plane_079.use_mirror_vertex_groups = False
me_plane_079.update()
me_plane_078 = bpy.data.meshes.new('Plane.078')
me_plane_078.from_pydata([(64.0, 0.0, 0.0), (64.0, -16.0, 0.0), (0.0, -16.0, 0.0), (0.0, 0.0, 0.0)], [], [(0, 3, 2, 1)])
me_plane_078.use_remesh_preserve_volume = False
me_plane_078.use_remesh_preserve_attributes = False
me_plane_078.use_mirror_vertex_groups = False
me_plane_078.update()
me_plane_077 = bpy.data.meshes.new('Plane.077')
me_plane_077.from_pydata([(64.0, 0.0, 0.0), (64.0, -16.0, 0.0), (0.0, -16.0, 0.0), (0.0, 0.0, 0.0)], [], [(0, 3, 2, 1)])
me_plane_077.use_remesh_preserve_volume = False
me_plane_077.use_remesh_preserve_attributes = False
me_plane_077.use_mirror_vertex_groups = False
me_plane_077.update()
me_plane_076 = bpy.data.meshes.new('Plane.076')
me_plane_076.from_pydata([(64.0, 0.0, 0.0), (64.0, -16.0, 0.0), (0.0, -16.0, 0.0), (0.0, 0.0, 0.0)], [], [(0, 3, 2, 1)])
me_plane_076.use_remesh_preserve_volume = False
me_plane_076.use_remesh_preserve_attributes = False
me_plane_076.use_mirror_vertex_groups = False
me_plane_076.update()
me_plane_075 = bpy.data.meshes.new('Plane.075')
me_plane_075.from_pydata([(64.0, 0.0, 0.0), (64.0, -16.0, 0.0), (0.0, -16.0, 0.0), (0.0, 0.0, 0.0)], [], [(0, 3, 2, 1)])
me_plane_075.use_remesh_preserve_volume = False
me_plane_075.use_remesh_preserve_attributes = False
me_plane_075.use_mirror_vertex_groups = False
me_plane_075.update()
me_plane_074 = bpy.data.meshes.new('Plane.074')
me_plane_074.from_pydata([(64.0, 0.0, 0.0), (64.0, -16.0, 0.0), (0.0, -16.0, 0.0), (0.0, 0.0, 0.0)], [], [(0, 3, 2, 1)])
me_plane_074.use_remesh_preserve_volume = False
me_plane_074.use_remesh_preserve_attributes = False
me_plane_074.use_mirror_vertex_groups = False
me_plane_074.update()
me_plane_073 = bpy.data.meshes.new('Plane.073')
me_plane_073.from_pydata([(64.0, 0.0, 0.0), (64.0, -16.0, 0.0), (0.0, -16.0, 0.0), (0.0, 0.0, 0.0)], [], [(0, 3, 2, 1)])
me_plane_073.use_remesh_preserve_volume = False
me_plane_073.use_remesh_preserve_attributes = False
me_plane_073.use_mirror_vertex_groups = False
me_plane_073.update()
me_plane_072 = bpy.data.meshes.new('Plane.072')
me_plane_072.from_pydata([(64.0, 0.0, 0.0), (64.0, -16.0, 0.0), (0.0, -16.0, 0.0), (0.0, 0.0, 0.0)], [], [(0, 3, 2, 1)])
me_plane_072.use_remesh_preserve_volume = False
me_plane_072.use_remesh_preserve_attributes = False
me_plane_072.use_mirror_vertex_groups = False
me_plane_072.update()
me_plane_071 = bpy.data.meshes.new('Plane.071')
me_plane_071.from_pydata([(64.0, 0.0, 0.0), (64.0, -16.0, 0.0), (0.0, -16.0, 0.0), (0.0, 0.0, 0.0)], [], [(0, 3, 2, 1)])
me_plane_071.use_remesh_preserve_volume = False
me_plane_071.use_remesh_preserve_attributes = False
me_plane_071.use_mirror_vertex_groups = False
me_plane_071.update()
me_plane_070 = bpy.data.meshes.new('Plane.070')
me_plane_070.from_pydata([(64.0, 0.0, 0.0), (64.0, -16.0, 0.0), (0.0, -16.0, 0.0), (0.0, 0.0, 0.0)], [], [(0, 3, 2, 1)])
me_plane_070.use_remesh_preserve_volume = False
me_plane_070.use_remesh_preserve_attributes = False
me_plane_070.use_mirror_vertex_groups = False
me_plane_070.update()
me_plane_069 = bpy.data.meshes.new('Plane.069')
me_plane_069.from_pydata([(64.0, 0.0, 0.0), (64.0, -16.0, 0.0), (0.0, -16.0, 0.0), (0.0, 0.0, 0.0)], [], [(0, 3, 2, 1)])
me_plane_069.use_remesh_preserve_volume = False
me_plane_069.use_remesh_preserve_attributes = False
me_plane_069.use_mirror_vertex_groups = False
me_plane_069.update()
me_plane_068 = bpy.data.meshes.new('Plane.068')
me_plane_068.from_pydata([(64.0, 0.0, 0.0), (64.0, -16.0, 0.0), (0.0, -16.0, 0.0), (0.0, 0.0, 0.0)], [], [(0, 3, 2, 1)])
me_plane_068.use_remesh_preserve_volume = False
me_plane_068.use_remesh_preserve_attributes = False
me_plane_068.use_mirror_vertex_groups = False
me_plane_068.update()
me_plane_067 = bpy.data.meshes.new('Plane.067')
me_plane_067.from_pydata([(64.0, 0.0, 0.0), (64.0, -16.0, 0.0), (0.0, -16.0, 0.0), (0.0, 0.0, 0.0)], [], [(0, 3, 2, 1)])
me_plane_067.use_remesh_preserve_volume = False
me_plane_067.use_remesh_preserve_attributes = False
me_plane_067.use_mirror_vertex_groups = False
me_plane_067.update()
me_plane_066 = bpy.data.meshes.new('Plane.066')
me_plane_066.from_pydata([(64.0, 0.0, 0.0), (64.0, -16.0, 0.0), (0.0, -16.0, 0.0), (0.0, 0.0, 0.0)], [], [(0, 3, 2, 1)])
me_plane_066.use_remesh_preserve_volume = False
me_plane_066.use_remesh_preserve_attributes = False
me_plane_066.use_mirror_vertex_groups = False
me_plane_066.update()
me_plane_065 = bpy.data.meshes.new('Plane.065')
me_plane_065.from_pydata([(64.0, 0.0, 0.0), (64.0, -16.0, 0.0), (0.0, -16.0, 0.0), (0.0, 0.0, 0.0)], [], [(0, 3, 2, 1)])
me_plane_065.use_remesh_preserve_volume = False
me_plane_065.use_remesh_preserve_attributes = False
me_plane_065.use_mirror_vertex_groups = False
me_plane_065.update()
me_plane_064 = bpy.data.meshes.new('Plane.064')
me_plane_064.from_pydata([(64.0, 0.0, 0.0), (64.0, -16.0, 0.0), (0.0, -16.0, 0.0), (0.0, 0.0, 0.0)], [], [(0, 3, 2, 1)])
me_plane_064.use_remesh_preserve_volume = False
me_plane_064.use_remesh_preserve_attributes = False
me_plane_064.use_mirror_vertex_groups = False
me_plane_064.update()
me_plane_063 = bpy.data.meshes.new('Plane.063')
me_plane_063.from_pydata([(64.0, 0.0, 0.0), (64.0, -16.0, 0.0), (0.0, -16.0, 0.0), (0.0, 0.0, 0.0)], [], [(0, 3, 2, 1)])
me_plane_063.use_remesh_preserve_volume = False
me_plane_063.use_remesh_preserve_attributes = False
me_plane_063.use_mirror_vertex_groups = False
me_plane_063.update()
me_plane_062 = bpy.data.meshes.new('Plane.062')
me_plane_062.from_pydata([(64.0, 0.0, 0.0), (64.0, -16.0, 0.0), (0.0, -16.0, 0.0), (0.0, 0.0, 0.0)], [], [(0, 3, 2, 1)])
me_plane_062.use_remesh_preserve_volume = False
me_plane_062.use_remesh_preserve_attributes = False
me_plane_062.use_mirror_vertex_groups = False
me_plane_062.update()
me_plane_060 = bpy.data.meshes.new('Plane.060')
me_plane_060.from_pydata([(64.0, 0.0, 0.0), (64.0, -16.0, 0.0), (0.0, -16.0, 0.0), (0.0, 0.0, 0.0)], [], [(0, 3, 2, 1)])
me_plane_060.use_remesh_preserve_volume = False
me_plane_060.use_remesh_preserve_attributes = False
me_plane_060.use_mirror_vertex_groups = False
me_plane_060.update()
me_plane_059 = bpy.data.meshes.new('Plane.059')
me_plane_059.from_pydata([(64.0, 0.0, 0.0), (64.0, -16.0, 0.0), (0.0, -16.0, 0.0), (0.0, 0.0, 0.0)], [], [(0, 3, 2, 1)])
me_plane_059.use_remesh_preserve_volume = False
me_plane_059.use_remesh_preserve_attributes = False
me_plane_059.use_mirror_vertex_groups = False
me_plane_059.update()
me_plane_058 = bpy.data.meshes.new('Plane.058')
me_plane_058.from_pydata([(64.0, 0.0, 0.0), (64.0, -16.0, 0.0), (0.0, -16.0, 0.0), (0.0, 0.0, 0.0)], [], [(0, 3, 2, 1)])
me_plane_058.use_remesh_preserve_volume = False
me_plane_058.use_remesh_preserve_attributes = False
me_plane_058.use_mirror_vertex_groups = False
me_plane_058.update()
me_plane_057 = bpy.data.meshes.new('Plane.057')
me_plane_057.from_pydata([(64.0, 0.0, 0.0), (64.0, -16.0, 0.0), (0.0, -16.0, 0.0), (0.0, 0.0, 0.0)], [], [(0, 3, 2, 1)])
me_plane_057.use_remesh_preserve_volume = False
me_plane_057.use_remesh_preserve_attributes = False
me_plane_057.use_mirror_vertex_groups = False
me_plane_057.update()
me_plane_051 = bpy.data.meshes.new('Plane.051')
me_plane_051.from_pydata([(64.0, 0.0, 0.0), (64.0, -16.0, 0.0), (0.0, -16.0, 0.0), (0.0, 0.0, 0.0)], [], [(0, 3, 2, 1)])
me_plane_051.use_remesh_preserve_volume = False
me_plane_051.use_remesh_preserve_attributes = False
me_plane_051.use_mirror_vertex_groups = False
me_plane_051.update()
me_plane_050 = bpy.data.meshes.new('Plane.050')
me_plane_050.from_pydata([(64.0, 0.0, 0.0), (64.0, -16.0, 0.0), (0.0, -16.0, 0.0), (0.0, 0.0, 0.0)], [], [(0, 3, 2, 1)])
me_plane_050.use_remesh_preserve_volume = False
me_plane_050.use_remesh_preserve_attributes = False
me_plane_050.use_mirror_vertex_groups = False
me_plane_050.update()
me_plane_049 = bpy.data.meshes.new('Plane.049')
me_plane_049.from_pydata([(64.0, 0.0, 0.0), (64.0, -16.0, 0.0), (0.0, -16.0, 0.0), (0.0, 0.0, 0.0)], [], [(0, 3, 2, 1)])
me_plane_049.use_remesh_preserve_volume = False
me_plane_049.use_remesh_preserve_attributes = False
me_plane_049.use_mirror_vertex_groups = False
me_plane_049.update()
me_plane_048 = bpy.data.meshes.new('Plane.048')
me_plane_048.from_pydata([(64.0, 0.0, 0.0), (64.0, -16.0, 0.0), (0.0, -16.0, 0.0), (0.0, 0.0, 0.0)], [], [(0, 3, 2, 1)])
me_plane_048.use_remesh_preserve_volume = False
me_plane_048.use_remesh_preserve_attributes = False
me_plane_048.use_mirror_vertex_groups = False
me_plane_048.update()
me_plane_047 = bpy.data.meshes.new('Plane.047')
me_plane_047.from_pydata([(64.0, 0.0, 0.0), (64.0, -16.0, 0.0), (0.0, -16.0, 0.0), (0.0, 0.0, 0.0)], [], [(0, 3, 2, 1)])
me_plane_047.use_remesh_preserve_volume = False
me_plane_047.use_remesh_preserve_attributes = False
me_plane_047.use_mirror_vertex_groups = False
me_plane_047.update()
me_plane_046 = bpy.data.meshes.new('Plane.046')
me_plane_046.from_pydata([(64.0, 0.0, 0.0), (64.0, -16.0, 0.0), (0.0, -16.0, 0.0), (0.0, 0.0, 0.0)], [], [(0, 3, 2, 1)])
me_plane_046.use_remesh_preserve_volume = False
me_plane_046.use_remesh_preserve_attributes = False
me_plane_046.use_mirror_vertex_groups = False
me_plane_046.update()
me_plane_045 = bpy.data.meshes.new('Plane.045')
me_plane_045.from_pydata([(64.0, 0.0, 0.0), (64.0, -16.0, 0.0), (0.0, -16.0, 0.0), (0.0, 0.0, 0.0)], [], [(0, 3, 2, 1)])
me_plane_045.use_remesh_preserve_volume = False
me_plane_045.use_remesh_preserve_attributes = False
me_plane_045.use_mirror_vertex_groups = False
me_plane_045.update()
me_plane_043 = bpy.data.meshes.new('Plane.043')
me_plane_043.from_pydata([(64.0, 0.0, 0.0), (64.0, -16.0, 0.0), (0.0, -16.0, 0.0), (0.0, 0.0, 0.0)], [], [(0, 3, 2, 1)])
me_plane_043.use_remesh_preserve_volume = False
me_plane_043.use_remesh_preserve_attributes = False
me_plane_043.use_mirror_vertex_groups = False
me_plane_043.update()
me_plane_041 = bpy.data.meshes.new('Plane.041')
me_plane_041.from_pydata([(64.0, 0.0, 0.0), (64.0, -16.0, 0.0), (0.0, -16.0, 0.0), (0.0, 0.0, 0.0)], [], [(0, 3, 2, 1)])
me_plane_041.use_remesh_preserve_volume = False
me_plane_041.use_remesh_preserve_attributes = False
me_plane_041.use_mirror_vertex_groups = False
me_plane_041.update()
me_plane_040 = bpy.data.meshes.new('Plane.040')
me_plane_040.from_pydata([(64.0, 0.0, 0.0), (64.0, -16.0, 0.0), (0.0, -16.0, 0.0), (0.0, 0.0, 0.0)], [], [(0, 3, 2, 1)])
me_plane_040.use_remesh_preserve_volume = False
me_plane_040.use_remesh_preserve_attributes = False
me_plane_040.use_mirror_vertex_groups = False
me_plane_040.update()
me_plane_039 = bpy.data.meshes.new('Plane.039')
me_plane_039.from_pydata([(64.0, 0.0, 0.0), (64.0, -16.0, 0.0), (0.0, -16.0, 0.0), (0.0, 0.0, 0.0)], [], [(0, 3, 2, 1)])
me_plane_039.use_remesh_preserve_volume = False
me_plane_039.use_remesh_preserve_attributes = False
me_plane_039.use_mirror_vertex_groups = False
me_plane_039.update()
me_plane_038 = bpy.data.meshes.new('Plane.038')
me_plane_038.from_pydata([(64.0, 0.0, 0.0), (64.0, -16.0, 0.0), (0.0, -16.0, 0.0), (0.0, 0.0, 0.0)], [], [(0, 3, 2, 1)])
me_plane_038.use_remesh_preserve_volume = False
me_plane_038.use_remesh_preserve_attributes = False
me_plane_038.use_mirror_vertex_groups = False
me_plane_038.update()
me_plane_037 = bpy.data.meshes.new('Plane.037')
me_plane_037.from_pydata([(64.0, 0.0, 0.0), (64.0, -16.0, 0.0), (0.0, -16.0, 0.0), (0.0, 0.0, 0.0)], [], [(0, 3, 2, 1)])
me_plane_037.use_remesh_preserve_volume = False
me_plane_037.use_remesh_preserve_attributes = False
me_plane_037.use_mirror_vertex_groups = False
me_plane_037.update()
me_plane_036 = bpy.data.meshes.new('Plane.036')
me_plane_036.from_pydata([(64.0, 0.0, 0.0), (64.0, -16.0, 0.0), (0.0, -16.0, 0.0), (0.0, 0.0, 0.0)], [], [(0, 3, 2, 1)])
me_plane_036.use_remesh_preserve_volume = False
me_plane_036.use_remesh_preserve_attributes = False
me_plane_036.use_mirror_vertex_groups = False
me_plane_036.update()
me_plane_035 = bpy.data.meshes.new('Plane.035')
me_plane_035.from_pydata([(64.0, 0.0, 0.0), (64.0, -16.0, 0.0), (0.0, -16.0, 0.0), (0.0, 0.0, 0.0)], [], [(0, 3, 2, 1)])
me_plane_035.use_remesh_preserve_volume = False
me_plane_035.use_remesh_preserve_attributes = False
me_plane_035.use_mirror_vertex_groups = False
me_plane_035.update()
me_plane_034 = bpy.data.meshes.new('Plane.034')
me_plane_034.from_pydata([(64.0, 0.0, 0.0), (64.0, -16.0, 0.0), (0.0, -16.0, 0.0), (0.0, 0.0, 0.0)], [], [(0, 3, 2, 1)])
me_plane_034.use_remesh_preserve_volume = False
me_plane_034.use_remesh_preserve_attributes = False
me_plane_034.use_mirror_vertex_groups = False
me_plane_034.update()
me_plane_033 = bpy.data.meshes.new('Plane.033')
me_plane_033.from_pydata([(64.0, 0.0, 0.0), (64.0, -16.0, 0.0), (0.0, -16.0, 0.0), (0.0, 0.0, 0.0)], [], [(0, 3, 2, 1)])
me_plane_033.use_remesh_preserve_volume = False
me_plane_033.use_remesh_preserve_attributes = False
me_plane_033.use_mirror_vertex_groups = False
me_plane_033.update()
me_plane_032 = bpy.data.meshes.new('Plane.032')
me_plane_032.from_pydata([(64.0, 0.0, 0.0), (64.0, -16.0, 0.0), (0.0, -16.0, 0.0), (0.0, 0.0, 0.0)], [], [(0, 3, 2, 1)])
me_plane_032.use_remesh_preserve_volume = False
me_plane_032.use_remesh_preserve_attributes = False
me_plane_032.use_mirror_vertex_groups = False
me_plane_032.update()
me_plane_031 = bpy.data.meshes.new('Plane.031')
me_plane_031.from_pydata([(64.0, 0.0, 0.0), (64.0, -16.0, 0.0), (0.0, -16.0, 0.0), (0.0, 0.0, 0.0)], [], [(0, 3, 2, 1)])
me_plane_031.use_remesh_preserve_volume = False
me_plane_031.use_remesh_preserve_attributes = False
me_plane_031.use_mirror_vertex_groups = False
me_plane_031.update()
me_plane_030 = bpy.data.meshes.new('Plane.030')
me_plane_030.from_pydata([(64.0, 0.0, 0.0), (64.0, -16.0, 0.0), (0.0, -16.0, 0.0), (0.0, 0.0, 0.0)], [], [(0, 3, 2, 1)])
me_plane_030.use_remesh_preserve_volume = False
me_plane_030.use_remesh_preserve_attributes = False
me_plane_030.use_mirror_vertex_groups = False
me_plane_030.update()
me_plane_029 = bpy.data.meshes.new('Plane.029')
me_plane_029.from_pydata([(64.0, 0.0, 0.0), (64.0, -16.0, 0.0), (0.0, -16.0, 0.0), (0.0, 0.0, 0.0)], [], [(0, 3, 2, 1)])
me_plane_029.use_remesh_preserve_volume = False
me_plane_029.use_remesh_preserve_attributes = False
me_plane_029.use_mirror_vertex_groups = False
me_plane_029.update()
me_plane_028 = bpy.data.meshes.new('Plane.028')
me_plane_028.from_pydata([(64.0, 0.0, 0.0), (64.0, -16.0, 0.0), (0.0, -16.0, 0.0), (0.0, 0.0, 0.0)], [], [(0, 3, 2, 1)])
me_plane_028.use_remesh_preserve_volume = False
me_plane_028.use_remesh_preserve_attributes = False
me_plane_028.use_mirror_vertex_groups = False
me_plane_028.update()
me_plane_027 = bpy.data.meshes.new('Plane.027')
me_plane_027.from_pydata([(64.0, 0.0, 0.0), (64.0, -16.0, 0.0), (0.0, -16.0, 0.0), (0.0, 0.0, 0.0)], [], [(0, 3, 2, 1)])
me_plane_027.use_remesh_preserve_volume = False
me_plane_027.use_remesh_preserve_attributes = False
me_plane_027.use_mirror_vertex_groups = False
me_plane_027.update()
me_plane_026 = bpy.data.meshes.new('Plane.026')
me_plane_026.from_pydata([(64.0, 0.0, 0.0), (64.0, -16.0, 0.0), (0.0, -16.0, 0.0), (0.0, 0.0, 0.0)], [], [(0, 3, 2, 1)])
me_plane_026.use_remesh_preserve_volume = False
me_plane_026.use_remesh_preserve_attributes = False
me_plane_026.use_mirror_vertex_groups = False
me_plane_026.update()
me_plane_023 = bpy.data.meshes.new('Plane.023')
me_plane_023.from_pydata([(64.0, 0.0, 0.0), (64.0, -16.0, 0.0), (0.0, -16.0, 0.0), (0.0, 0.0, 0.0)], [], [(0, 3, 2, 1)])
me_plane_023.use_remesh_preserve_volume = False
me_plane_023.use_remesh_preserve_attributes = False
me_plane_023.use_mirror_vertex_groups = False
me_plane_023.update()
me_plane_022 = bpy.data.meshes.new('Plane.022')
me_plane_022.from_pydata([(64.0, 0.0, 0.0), (64.0, -16.0, 0.0), (0.0, -16.0, 0.0), (0.0, 0.0, 0.0)], [], [(0, 3, 2, 1)])
me_plane_022.use_remesh_preserve_volume = False
me_plane_022.use_remesh_preserve_attributes = False
me_plane_022.use_mirror_vertex_groups = False
me_plane_022.update()
me_plane_021 = bpy.data.meshes.new('Plane.021')
me_plane_021.from_pydata([(64.0, 0.0, 0.0), (64.0, -16.0, 0.0), (0.0, -16.0, 0.0), (0.0, 0.0, 0.0)], [], [(0, 3, 2, 1)])
me_plane_021.use_remesh_preserve_volume = False
me_plane_021.use_remesh_preserve_attributes = False
me_plane_021.use_mirror_vertex_groups = False
me_plane_021.update()
me_plane_020 = bpy.data.meshes.new('Plane.020')
me_plane_020.from_pydata([(64.0, 0.0, 0.0), (64.0, -16.0, 0.0), (0.0, -16.0, 0.0), (0.0, 0.0, 0.0)], [], [(0, 3, 2, 1)])
me_plane_020.use_remesh_preserve_volume = False
me_plane_020.use_remesh_preserve_attributes = False
me_plane_020.use_mirror_vertex_groups = False
me_plane_020.update()
me_plane_019 = bpy.data.meshes.new('Plane.019')
me_plane_019.from_pydata([(64.0, 0.0, 0.0), (64.0, -16.0, 0.0), (0.0, -16.0, 0.0), (0.0, 0.0, 0.0)], [], [(0, 3, 2, 1)])
me_plane_019.use_remesh_preserve_volume = False
me_plane_019.use_remesh_preserve_attributes = False
me_plane_019.use_mirror_vertex_groups = False
me_plane_019.update()
me_plane_018 = bpy.data.meshes.new('Plane.018')
me_plane_018.from_pydata([(64.0, 0.0, 0.0), (64.0, -16.0, 0.0), (0.0, -16.0, 0.0), (0.0, 0.0, 0.0)], [], [(0, 3, 2, 1)])
me_plane_018.use_remesh_preserve_volume = False
me_plane_018.use_remesh_preserve_attributes = False
me_plane_018.use_mirror_vertex_groups = False
me_plane_018.update()
me_plane_017 = bpy.data.meshes.new('Plane.017')
me_plane_017.from_pydata([(64.0, 0.0, 0.0), (64.0, -16.0, 0.0), (0.0, -16.0, 0.0), (0.0, 0.0, 0.0)], [], [(0, 3, 2, 1)])
me_plane_017.use_remesh_preserve_volume = False
me_plane_017.use_remesh_preserve_attributes = False
me_plane_017.use_mirror_vertex_groups = False
me_plane_017.update()
me_plane_016 = bpy.data.meshes.new('Plane.016')
me_plane_016.from_pydata([(64.0, 0.0, 0.0), (64.0, -16.0, 0.0), (0.0, -16.0, 0.0), (0.0, 0.0, 0.0)], [], [(0, 3, 2, 1)])
me_plane_016.use_remesh_preserve_volume = False
me_plane_016.use_remesh_preserve_attributes = False
me_plane_016.use_mirror_vertex_groups = False
me_plane_016.update()
me_plane_015 = bpy.data.meshes.new('Plane.015')
me_plane_015.from_pydata([(64.0, 0.0, 0.0), (64.0, -16.0, 0.0), (0.0, -16.0, 0.0), (0.0, 0.0, 0.0)], [], [(0, 3, 2, 1)])
me_plane_015.use_remesh_preserve_volume = False
me_plane_015.use_remesh_preserve_attributes = False
me_plane_015.use_mirror_vertex_groups = False
me_plane_015.update()
me_plane_014 = bpy.data.meshes.new('Plane.014')
me_plane_014.from_pydata([(64.0, 0.0, 0.0), (64.0, -16.0, 0.0), (0.0, -16.0, 0.0), (0.0, 0.0, 0.0)], [], [(0, 3, 2, 1)])
me_plane_014.use_remesh_preserve_volume = False
me_plane_014.use_remesh_preserve_attributes = False
me_plane_014.use_mirror_vertex_groups = False
me_plane_014.update()
me_plane_013 = bpy.data.meshes.new('Plane.013')
me_plane_013.from_pydata([(64.0, 0.0, 0.0), (64.0, -16.0, 0.0), (0.0, -16.0, 0.0), (0.0, 0.0, 0.0)], [], [(0, 3, 2, 1)])
me_plane_013.use_remesh_preserve_volume = False
me_plane_013.use_remesh_preserve_attributes = False
me_plane_013.use_mirror_vertex_groups = False
me_plane_013.update()
me_plane_001 = bpy.data.meshes.new('Plane.001')
me_plane_001.from_pydata([(64.0, 0.0, 0.0), (64.0, -16.0, 0.0), (0.0, -16.0, 0.0), (0.0, 0.0, 0.0)], [], [(0, 3, 2, 1)])
me_plane_001.use_remesh_preserve_volume = False
me_plane_001.use_remesh_preserve_attributes = False
me_plane_001.use_mirror_vertex_groups = False
me_plane_001.update()
me_plane = bpy.data.meshes.new('Plane')
me_plane.from_pydata([(256.0, -192.0, 0.0), (256.0, 0.0, 0.0), (0.0, 0.0, 0.0), (0.0, -192.0, 0.0)], [], [(0, 3, 2, 1)])
me_plane.use_remesh_preserve_volume = False
me_plane.use_remesh_preserve_attributes = False
me_plane.use_mirror_vertex_groups = False
me_plane.update()

# ---- objects
ob_plane_177 = bpy.data.objects.new('Plane.177', me_plane_184)
ob_plane_176 = bpy.data.objects.new('Plane.176', me_plane_183)
ob_plane_175 = bpy.data.objects.new('Plane.175', me_plane_182)
ob_plane_174 = bpy.data.objects.new('Plane.174', me_plane_006)
ob_plane_173 = bpy.data.objects.new('Plane.173', me_plane_181)
ob_plane_172 = bpy.data.objects.new('Plane.172', me_plane_180)
ob_plane_171 = bpy.data.objects.new('Plane.171', me_plane_179)
ob_plane_170 = bpy.data.objects.new('Plane.170', me_plane_178)
ob_plane_169 = bpy.data.objects.new('Plane.169', me_plane_177)
ob_plane_168 = bpy.data.objects.new('Plane.168', me_plane_176)
ob_plane_167 = bpy.data.objects.new('Plane.167', me_plane_175)
ob_plane_166 = bpy.data.objects.new('Plane.166', me_plane_174)
ob_plane_165 = bpy.data.objects.new('Plane.165', me_plane_173)
ob_plane_164 = bpy.data.objects.new('Plane.164', me_plane_172)
ob_plane_163 = bpy.data.objects.new('Plane.163', me_plane_171)
ob_plane_162 = bpy.data.objects.new('Plane.162', me_plane_170)
ob_plane_161 = bpy.data.objects.new('Plane.161', me_plane_169)
ob_plane_160 = bpy.data.objects.new('Plane.160', me_plane_168)
ob_plane_159 = bpy.data.objects.new('Plane.159', me_plane_167)
ob_plane_158 = bpy.data.objects.new('Plane.158', me_plane_166)
ob_plane_157 = bpy.data.objects.new('Plane.157', me_plane_165)
ob_plane_156 = bpy.data.objects.new('Plane.156', me_plane_164)
ob_plane_155 = bpy.data.objects.new('Plane.155', me_plane_163)
ob_plane_154 = bpy.data.objects.new('Plane.154', me_plane_162)
ob_plane_153 = bpy.data.objects.new('Plane.153', me_plane_161)
ob_plane_152 = bpy.data.objects.new('Plane.152', me_plane_160)
ob_plane_151 = bpy.data.objects.new('Plane.151', me_plane_159)
ob_plane_150 = bpy.data.objects.new('Plane.150', me_plane_158)
ob_plane_149 = bpy.data.objects.new('Plane.149', me_plane_157)
ob_plane_148 = bpy.data.objects.new('Plane.148', me_plane_156)
ob_plane_147 = bpy.data.objects.new('Plane.147', me_plane_155)
ob_plane_146 = bpy.data.objects.new('Plane.146', me_plane_154)
ob_plane_145 = bpy.data.objects.new('Plane.145', me_plane_153)
ob_plane_144 = bpy.data.objects.new('Plane.144', me_plane_152)
ob_plane_143 = bpy.data.objects.new('Plane.143', me_plane_151)
ob_plane_142 = bpy.data.objects.new('Plane.142', me_plane_150)
ob_plane_141 = bpy.data.objects.new('Plane.141', me_plane_149)
ob_plane_140 = bpy.data.objects.new('Plane.140', me_plane_148)
ob_plane_139 = bpy.data.objects.new('Plane.139', me_plane_147)
ob_plane_138 = bpy.data.objects.new('Plane.138', me_plane_146)
ob_plane_137 = bpy.data.objects.new('Plane.137', me_plane_145)
ob_plane_136 = bpy.data.objects.new('Plane.136', me_plane_144)
ob_plane_135 = bpy.data.objects.new('Plane.135', me_plane_143)
ob_plane_134 = bpy.data.objects.new('Plane.134', me_plane_142)
ob_plane_133 = bpy.data.objects.new('Plane.133', me_plane_141)
ob_plane_132 = bpy.data.objects.new('Plane.132', me_plane_140)
ob_plane_131 = bpy.data.objects.new('Plane.131', me_plane_139)
ob_plane_130 = bpy.data.objects.new('Plane.130', me_plane_138)
ob_plane_129 = bpy.data.objects.new('Plane.129', me_plane_137)
ob_plane_128 = bpy.data.objects.new('Plane.128', me_plane_136)
ob_plane_127 = bpy.data.objects.new('Plane.127', me_plane_135)
ob_plane_126 = bpy.data.objects.new('Plane.126', me_plane_134)
ob_plane_125 = bpy.data.objects.new('Plane.125', me_plane_133)
ob_plane_124 = bpy.data.objects.new('Plane.124', me_plane_132)
ob_plane_123 = bpy.data.objects.new('Plane.123', me_plane_131)
ob_plane_122 = bpy.data.objects.new('Plane.122', me_plane_130)
ob_plane_121 = bpy.data.objects.new('Plane.121', me_plane_129)
ob_plane_120 = bpy.data.objects.new('Plane.120', me_plane_128)
ob_plane_119 = bpy.data.objects.new('Plane.119', me_plane_127)
ob_plane_118 = bpy.data.objects.new('Plane.118', me_plane_126)
ob_plane_117 = bpy.data.objects.new('Plane.117', me_plane_125)
ob_plane_116 = bpy.data.objects.new('Plane.116', me_plane_124)
ob_plane_115 = bpy.data.objects.new('Plane.115', me_plane_123)
ob_plane_114 = bpy.data.objects.new('Plane.114', me_plane_122)
ob_plane_113 = bpy.data.objects.new('Plane.113', me_plane_121)
ob_plane_112 = bpy.data.objects.new('Plane.112', me_plane_120)
ob_plane_111 = bpy.data.objects.new('Plane.111', me_plane_119)
ob_plane_110 = bpy.data.objects.new('Plane.110', me_plane_118)
ob_plane_109 = bpy.data.objects.new('Plane.109', me_plane_117)
ob_plane_108 = bpy.data.objects.new('Plane.108', me_plane_116)
ob_plane_106 = bpy.data.objects.new('Plane.106', me_plane_114)
ob_plane_105 = bpy.data.objects.new('Plane.105', me_plane_113)
ob_plane_103 = bpy.data.objects.new('Plane.103', me_plane_111)
ob_plane_102 = bpy.data.objects.new('Plane.102', me_plane_110)
ob_plane_101 = bpy.data.objects.new('Plane.101', me_plane_109)
ob_plane_100 = bpy.data.objects.new('Plane.100', me_plane_108)
ob_plane_099 = bpy.data.objects.new('Plane.099', me_plane_107)
ob_plane_098 = bpy.data.objects.new('Plane.098', me_plane_106)
ob_plane_097 = bpy.data.objects.new('Plane.097', me_plane_105)
ob_plane_096 = bpy.data.objects.new('Plane.096', me_plane_104)
ob_plane_095 = bpy.data.objects.new('Plane.095', me_plane_103)
ob_plane_094 = bpy.data.objects.new('Plane.094', me_plane_102)
ob_plane_093 = bpy.data.objects.new('Plane.093', me_plane_101)
ob_plane_092 = bpy.data.objects.new('Plane.092', me_plane_100)
ob_plane_091 = bpy.data.objects.new('Plane.091', me_plane_099)
ob_plane_090 = bpy.data.objects.new('Plane.090', me_plane_098)
ob_plane_089 = bpy.data.objects.new('Plane.089', me_plane_097)
ob_plane_088 = bpy.data.objects.new('Plane.088', me_plane_096)
ob_plane_087 = bpy.data.objects.new('Plane.087', me_plane_095)
ob_plane_084 = bpy.data.objects.new('Plane.084', me_plane_092)
ob_plane_083 = bpy.data.objects.new('Plane.083', me_plane_091)
ob_plane_082 = bpy.data.objects.new('Plane.082', me_plane_090)
ob_plane_080 = bpy.data.objects.new('Plane.080', me_plane_088)
ob_plane_079 = bpy.data.objects.new('Plane.079', me_plane_087)
ob_plane_078 = bpy.data.objects.new('Plane.078', me_plane_025)
ob_plane_077 = bpy.data.objects.new('Plane.077', me_plane_024)
ob_plane_076 = bpy.data.objects.new('Plane.076', me_plane_012)
ob_plane_075 = bpy.data.objects.new('Plane.075', me_plane_011)
ob_plane_074 = bpy.data.objects.new('Plane.074', me_plane_010)
ob_plane_073 = bpy.data.objects.new('Plane.073', me_plane_009)
ob_plane_072 = bpy.data.objects.new('Plane.072', me_plane_008)
ob_plane_071 = bpy.data.objects.new('Plane.071', me_plane_007)
ob_plane_069 = bpy.data.objects.new('Plane.069', me_plane_005)
ob_plane_068 = bpy.data.objects.new('Plane.068', me_plane_004)
ob_plane_067 = bpy.data.objects.new('Plane.067', me_plane_003)
ob_plane_066 = bpy.data.objects.new('Plane.066', me_plane_002)
ob_plane_065 = bpy.data.objects.new('Plane.065', me_plane_086)
ob_plane_064 = bpy.data.objects.new('Plane.064', me_plane_085)
ob_plane_063 = bpy.data.objects.new('Plane.063', me_plane_084)
ob_plane_062 = bpy.data.objects.new('Plane.062', me_plane_083)
ob_plane_061 = bpy.data.objects.new('Plane.061', me_plane_082)
ob_plane_060 = bpy.data.objects.new('Plane.060', me_plane_081)
ob_plane_059 = bpy.data.objects.new('Plane.059', me_plane_080)
ob_plane_058 = bpy.data.objects.new('Plane.058', me_plane_079)
ob_plane_057 = bpy.data.objects.new('Plane.057', me_plane_078)
ob_plane_056 = bpy.data.objects.new('Plane.056', me_plane_077)
ob_plane_055 = bpy.data.objects.new('Plane.055', me_plane_076)
ob_plane_054 = bpy.data.objects.new('Plane.054', me_plane_075)
ob_plane_053 = bpy.data.objects.new('Plane.053', me_plane_074)
ob_plane_052 = bpy.data.objects.new('Plane.052', me_plane_073)
ob_plane_051 = bpy.data.objects.new('Plane.051', me_plane_072)
ob_plane_050 = bpy.data.objects.new('Plane.050', me_plane_071)
ob_plane_049 = bpy.data.objects.new('Plane.049', me_plane_070)
ob_plane_048 = bpy.data.objects.new('Plane.048', me_plane_069)
ob_plane_047 = bpy.data.objects.new('Plane.047', me_plane_068)
ob_plane_046 = bpy.data.objects.new('Plane.046', me_plane_067)
ob_plane_045 = bpy.data.objects.new('Plane.045', me_plane_066)
ob_plane_044 = bpy.data.objects.new('Plane.044', me_plane_065)
ob_plane_043 = bpy.data.objects.new('Plane.043', me_plane_064)
ob_plane_042 = bpy.data.objects.new('Plane.042', me_plane_063)
ob_plane_002 = bpy.data.objects.new('Plane.002', me_plane_062)
ob_plane_041 = bpy.data.objects.new('Plane.041', me_plane_060)
ob_plane_040 = bpy.data.objects.new('Plane.040', me_plane_059)
ob_plane_039 = bpy.data.objects.new('Plane.039', me_plane_058)
ob_plane_038 = bpy.data.objects.new('Plane.038', me_plane_057)
ob_plane_037 = bpy.data.objects.new('Plane.037', me_plane_051)
ob_plane_036 = bpy.data.objects.new('Plane.036', me_plane_050)
ob_plane_035 = bpy.data.objects.new('Plane.035', me_plane_049)
ob_plane_034 = bpy.data.objects.new('Plane.034', me_plane_048)
ob_plane_033 = bpy.data.objects.new('Plane.033', me_plane_047)
ob_plane_031 = bpy.data.objects.new('Plane.031', me_plane_046)
ob_plane_032 = bpy.data.objects.new('Plane.032', me_plane_045)
ob_plane_030 = bpy.data.objects.new('Plane.030', me_plane_043)
ob_plane_029 = bpy.data.objects.new('Plane.029', me_plane_041)
ob_plane_028 = bpy.data.objects.new('Plane.028', me_plane_040)
ob_plane_027 = bpy.data.objects.new('Plane.027', me_plane_039)
ob_plane_026 = bpy.data.objects.new('Plane.026', me_plane_038)
ob_plane_025 = bpy.data.objects.new('Plane.025', me_plane_037)
ob_plane_024 = bpy.data.objects.new('Plane.024', me_plane_036)
ob_plane_023 = bpy.data.objects.new('Plane.023', me_plane_035)
ob_plane_022 = bpy.data.objects.new('Plane.022', me_plane_034)
ob_plane_021 = bpy.data.objects.new('Plane.021', me_plane_033)
ob_plane_020 = bpy.data.objects.new('Plane.020', me_plane_032)
ob_plane_019 = bpy.data.objects.new('Plane.019', me_plane_031)
ob_plane_018 = bpy.data.objects.new('Plane.018', me_plane_030)
ob_plane_017 = bpy.data.objects.new('Plane.017', me_plane_029)
ob_plane_014 = bpy.data.objects.new('Plane.014', me_plane_028)
ob_plane_016 = bpy.data.objects.new('Plane.016', me_plane_027)
ob_plane_015 = bpy.data.objects.new('Plane.015', me_plane_026)
ob_plane_013 = bpy.data.objects.new('Plane.013', me_plane_023)
ob_plane_012 = bpy.data.objects.new('Plane.012', me_plane_022)
ob_plane_011 = bpy.data.objects.new('Plane.011', me_plane_021)
ob_plane_010 = bpy.data.objects.new('Plane.010', me_plane_020)
ob_plane_009 = bpy.data.objects.new('Plane.009', me_plane_019)
ob_plane_008 = bpy.data.objects.new('Plane.008', me_plane_018)
ob_plane_007 = bpy.data.objects.new('Plane.007', me_plane_017)
ob_plane_006 = bpy.data.objects.new('Plane.006', me_plane_016)
ob_plane_005 = bpy.data.objects.new('Plane.005', me_plane_015)
ob_plane_004 = bpy.data.objects.new('Plane.004', me_plane_014)
ob_plane_003 = bpy.data.objects.new('Plane.003', me_plane_013)
ob_plane_001 = bpy.data.objects.new('Plane.001', me_plane_001)
ob_plane = bpy.data.objects.new('Plane', me_plane)
ob_lamp = bpy.data.objects.new('Lamp', light_spot)
ob_camera = bpy.data.objects.new('Camera', cam_camera)

# ---- transforms, parenting, visibility, modifiers, constraints
ob_plane_177.location = (4063.0, -16.38, -3.991)
ob_plane_177.lock_rotations_4d = False
ob_plane_177.empty_display_type = 'ARROWS'
ob_plane_177.lineart.crease_threshold = 0.0
ob_plane_176.location = (3999.0, -16.38, -3.991)
ob_plane_176.lock_rotations_4d = False
ob_plane_176.empty_display_type = 'ARROWS'
ob_plane_176.lineart.crease_threshold = 0.0
ob_plane_175.location = (4427.0, -12.7, -3.991)
ob_plane_175.lock_rotations_4d = False
ob_plane_175.empty_display_type = 'ARROWS'
ob_plane_175.lineart.crease_threshold = 0.0
ob_plane_174.location = (5434.0, -65.64, -3.991)
ob_plane_174.lock_rotations_4d = False
ob_plane_174.empty_display_type = 'ARROWS'
ob_plane_174.lineart.crease_threshold = 0.0
ob_plane_173.location = (2718.0, -80.45, -3.991)
ob_plane_173.lock_rotations_4d = False
ob_plane_173.empty_display_type = 'ARROWS'
ob_plane_173.lineart.crease_threshold = 0.0
ob_plane_172.location = (2497.0, -19.69, -3.991)
ob_plane_172.lock_rotations_4d = False
ob_plane_172.empty_display_type = 'ARROWS'
ob_plane_172.lineart.crease_threshold = 0.0
ob_plane_171.location = (6562.0, -39.56, 17.09)
ob_plane_171.lock_rotations_4d = False
ob_plane_171.empty_display_type = 'ARROWS'
ob_plane_171.lineart.crease_threshold = 0.0
ob_plane_170.location = (6449.0, -37.67, -3.991)
ob_plane_170.lock_rotations_4d = False
ob_plane_170.empty_display_type = 'ARROWS'
ob_plane_170.lineart.crease_threshold = 0.0
ob_plane_169.location = (6578.0, -142.3, -3.991)
ob_plane_169.lock_rotations_4d = False
ob_plane_169.empty_display_type = 'ARROWS'
ob_plane_169.lineart.crease_threshold = 0.0
ob_plane_168.location = (6577.0, -159.5, -3.991)
ob_plane_168.lock_rotations_4d = False
ob_plane_168.empty_display_type = 'ARROWS'
ob_plane_168.lineart.crease_threshold = 0.0
ob_plane_167.location = (6513.0, -159.5, -3.991)
ob_plane_167.lock_rotations_4d = False
ob_plane_167.empty_display_type = 'ARROWS'
ob_plane_167.lineart.crease_threshold = 0.0
ob_plane_166.location = (6450.0, -142.3, -3.991)
ob_plane_166.lock_rotations_4d = False
ob_plane_166.empty_display_type = 'ARROWS'
ob_plane_166.lineart.crease_threshold = 0.0
ob_plane_165.location = (6449.0, -159.5, -3.991)
ob_plane_165.lock_rotations_4d = False
ob_plane_165.empty_display_type = 'ARROWS'
ob_plane_165.lineart.crease_threshold = 0.0
ob_plane_164.location = (6385.0, -159.5, -3.991)
ob_plane_164.lock_rotations_4d = False
ob_plane_164.empty_display_type = 'ARROWS'
ob_plane_164.lineart.crease_threshold = 0.0
ob_plane_163.location = (6320.0, -142.3, -3.991)
ob_plane_163.lock_rotations_4d = False
ob_plane_163.empty_display_type = 'ARROWS'
ob_plane_163.lineart.crease_threshold = 0.0
ob_plane_162.location = (6333.0, -37.67, -3.991)
ob_plane_162.lock_rotations_4d = False
ob_plane_162.empty_display_type = 'ARROWS'
ob_plane_162.lineart.crease_threshold = 0.0
ob_plane_161.location = (6321.0, -159.5, -3.991)
ob_plane_161.lock_rotations_4d = False
ob_plane_161.empty_display_type = 'ARROWS'
ob_plane_161.lineart.crease_threshold = 0.0
ob_plane_160.location = (6257.0, -159.5, -3.991)
ob_plane_160.lock_rotations_4d = False
ob_plane_160.empty_display_type = 'ARROWS'
ob_plane_160.lineart.crease_threshold = 0.0
ob_plane_159.location = (6193.0, -159.5, -3.991)
ob_plane_159.lock_rotations_4d = False
ob_plane_159.empty_display_type = 'ARROWS'
ob_plane_159.lineart.crease_threshold = 0.0
ob_plane_158.location = (6269.0, -37.67, -3.991)
ob_plane_158.lock_rotations_4d = False
ob_plane_158.empty_display_type = 'ARROWS'
ob_plane_158.lineart.crease_threshold = 0.0
ob_plane_157.location = (6115.0, -40.67, -3.991)
ob_plane_157.lock_rotations_4d = False
ob_plane_157.empty_display_type = 'ARROWS'
ob_plane_157.lineart.crease_threshold = 0.0
ob_plane_156.location = (5987.0, -40.67, -3.991)
ob_plane_156.lock_rotations_4d = False
ob_plane_156.empty_display_type = 'ARROWS'
ob_plane_156.lineart.crease_threshold = 0.0
ob_plane_155.location = (5859.0, -40.67, -3.991)
ob_plane_155.lock_rotations_4d = False
ob_plane_155.empty_display_type = 'ARROWS'
ob_plane_155.lineart.crease_threshold = 0.0
ob_plane_154.location = (5859.0, -40.67, -3.991)
ob_plane_154.lock_rotations_4d = False
ob_plane_154.empty_display_type = 'ARROWS'
ob_plane_154.lineart.crease_threshold = 0.0
ob_plane_153.location = (5731.0, -40.67, -3.991)
ob_plane_153.lock_rotations_4d = False
ob_plane_153.empty_display_type = 'ARROWS'
ob_plane_153.lineart.crease_threshold = 0.0
ob_plane_152.location = (6053.0, -104.6, -3.991)
ob_plane_152.lock_rotations_4d = False
ob_plane_152.empty_display_type = 'ARROWS'
ob_plane_152.lineart.crease_threshold = 0.0
ob_plane_151.location = (5925.0, -104.6, -3.991)
ob_plane_151.lock_rotations_4d = False
ob_plane_151.empty_display_type = 'ARROWS'
ob_plane_151.lineart.crease_threshold = 0.0
ob_plane_150.location = (5797.0, -104.6, -3.991)
ob_plane_150.lock_rotations_4d = False
ob_plane_150.empty_display_type = 'ARROWS'
ob_plane_150.lineart.crease_threshold = 0.0
ob_plane_149.location = (5667.0, -104.6, -3.991)
ob_plane_149.lock_rotations_4d = False
ob_plane_149.empty_display_type = 'ARROWS'
ob_plane_149.lineart.crease_threshold = 0.0
ob_plane_148.location = (6115.0, -122.6, -3.991)
ob_plane_148.lock_rotations_4d = False
ob_plane_148.empty_display_type = 'ARROWS'
ob_plane_148.lineart.crease_threshold = 0.0
ob_plane_147.location = (6051.0, -122.6, -3.991)
ob_plane_147.lock_rotations_4d = False
ob_plane_147.empty_display_type = 'ARROWS'
ob_plane_147.lineart.crease_threshold = 0.0
ob_plane_146.location = (5987.0, -122.6, -3.991)
ob_plane_146.lock_rotations_4d = False
ob_plane_146.empty_display_type = 'ARROWS'
ob_plane_146.lineart.crease_threshold = 0.0
ob_plane_145.location = (5923.0, -122.6, -3.991)
ob_plane_145.lock_rotations_4d = False
ob_plane_145.empty_display_type = 'ARROWS'
ob_plane_145.lineart.crease_threshold = 0.0
ob_plane_144.location = (5859.0, -122.6, -3.991)
ob_plane_144.lock_rotations_4d = False
ob_plane_144.empty_display_type = 'ARROWS'
ob_plane_144.lineart.crease_threshold = 0.0
ob_plane_143.location = (5795.0, -122.6, -3.991)
ob_plane_143.lock_rotations_4d = False
ob_plane_143.empty_display_type = 'ARROWS'
ob_plane_143.lineart.crease_threshold = 0.0
ob_plane_142.location = (5731.0, -122.6, -3.991)
ob_plane_142.lock_rotations_4d = False
ob_plane_142.empty_display_type = 'ARROWS'
ob_plane_142.lineart.crease_threshold = 0.0
ob_plane_141.location = (5667.0, -122.6, -3.991)
ob_plane_141.lock_rotations_4d = False
ob_plane_141.empty_display_type = 'ARROWS'
ob_plane_141.lineart.crease_threshold = 0.0
ob_plane_140.location = (5603.0, -122.6, -3.991)
ob_plane_140.lock_rotations_4d = False
ob_plane_140.empty_display_type = 'ARROWS'
ob_plane_140.lineart.crease_threshold = 0.0
ob_plane_139.location = (6115.0, -21.69, -3.991)
ob_plane_139.lock_rotations_4d = False
ob_plane_139.empty_display_type = 'ARROWS'
ob_plane_139.lineart.crease_threshold = 0.0
ob_plane_138.location = (6051.0, -21.69, -3.991)
ob_plane_138.lock_rotations_4d = False
ob_plane_138.empty_display_type = 'ARROWS'
ob_plane_138.lineart.crease_threshold = 0.0
ob_plane_137.location = (5987.0, -21.69, -3.991)
ob_plane_137.lock_rotations_4d = False
ob_plane_137.empty_display_type = 'ARROWS'
ob_plane_137.lineart.crease_threshold = 0.0
ob_plane_136.location = (5923.0, -21.69, -3.991)
ob_plane_136.lock_rotations_4d = False
ob_plane_136.empty_display_type = 'ARROWS'
ob_plane_136.lineart.crease_threshold = 0.0
ob_plane_135.location = (5859.0, -21.69, -3.991)
ob_plane_135.lock_rotations_4d = False
ob_plane_135.empty_display_type = 'ARROWS'
ob_plane_135.lineart.crease_threshold = 0.0
ob_plane_134.location = (5795.0, -21.69, -3.991)
ob_plane_134.lock_rotations_4d = False
ob_plane_134.empty_display_type = 'ARROWS'
ob_plane_134.lineart.crease_threshold = 0.0
ob_plane_133.location = (5731.0, -21.69, -3.991)
ob_plane_133.lock_rotations_4d = False
ob_plane_133.empty_display_type = 'ARROWS'
ob_plane_133.lineart.crease_threshold = 0.0
ob_plane_132.location = (5667.0, -21.69, -3.991)
ob_plane_132.lock_rotations_4d = False
ob_plane_132.empty_display_type = 'ARROWS'
ob_plane_132.lineart.crease_threshold = 0.0
ob_plane_131.location = (5603.0, -21.69, -3.991)
ob_plane_131.lock_rotations_4d = False
ob_plane_131.empty_display_type = 'ARROWS'
ob_plane_131.lineart.crease_threshold = 0.0
ob_plane_130.location = (5539.0, -21.69, -3.991)
ob_plane_130.lock_rotations_4d = False
ob_plane_130.empty_display_type = 'ARROWS'
ob_plane_130.lineart.crease_threshold = 0.0
ob_plane_129.location = (5471.0, -42.95, -3.991)
ob_plane_129.lock_rotations_4d = False
ob_plane_129.empty_display_type = 'ARROWS'
ob_plane_129.lineart.crease_threshold = 0.0
ob_plane_128.location = (5390.0, -89.93, -3.991)
ob_plane_128.lock_rotations_4d = False
ob_plane_128.empty_display_type = 'ARROWS'
ob_plane_128.lineart.crease_threshold = 0.0
ob_plane_127.location = (5223.0, -32.68, -3.991)
ob_plane_127.lock_rotations_4d = False
ob_plane_127.empty_display_type = 'ARROWS'
ob_plane_127.lineart.crease_threshold = 0.0
ob_plane_126.location = (5347.0, -164.5, -3.991)
ob_plane_126.lock_rotations_4d = False
ob_plane_126.empty_display_type = 'ARROWS'
ob_plane_126.lineart.crease_threshold = 0.0
ob_plane_125.location = (5221.0, -147.5, -3.991)
ob_plane_125.lock_rotations_4d = False
ob_plane_125.empty_display_type = 'ARROWS'
ob_plane_125.lineart.crease_threshold = 0.0
ob_plane_124.location = (5283.0, -164.5, -3.991)
ob_plane_124.lock_rotations_4d = False
ob_plane_124.empty_display_type = 'ARROWS'
ob_plane_124.lineart.crease_threshold = 0.0
ob_plane_123.location = (5283.0, -164.5, -3.991)
ob_plane_123.lock_rotations_4d = False
ob_plane_123.empty_display_type = 'ARROWS'
ob_plane_123.lineart.crease_threshold = 0.0
ob_plane_122.location = (5219.0, -164.5, -3.991)
ob_plane_122.lock_rotations_4d = False
ob_plane_122.empty_display_type = 'ARROWS'
ob_plane_122.lineart.crease_threshold = 0.0
ob_plane_121.location = (5155.0, -164.5, -3.991)
ob_plane_121.lock_rotations_4d = False
ob_plane_121.empty_display_type = 'ARROWS'
ob_plane_121.lineart.crease_threshold = 0.0
ob_plane_120.location = (4962.0, -24.68, -3.991)
ob_plane_120.lock_rotations_4d = False
ob_plane_120.empty_display_type = 'ARROWS'
ob_plane_120.lineart.crease_threshold = 0.0
ob_plane_119.location = (4898.0, -24.68, -3.991)
ob_plane_119.lock_rotations_4d = False
ob_plane_119.empty_display_type = 'ARROWS'
ob_plane_119.lineart.crease_threshold = 0.0
ob_plane_118.location = (5049.0, -118.3, -3.991)
ob_plane_118.lock_rotations_4d = False
ob_plane_118.empty_display_type = 'ARROWS'
ob_plane_118.lineart.crease_threshold = 0.0
ob_plane_117.location = (4985.0, -118.3, -3.991)
ob_plane_117.lock_rotations_4d = False
ob_plane_117.empty_display_type = 'ARROWS'
ob_plane_117.lineart.crease_threshold = 0.0
ob_plane_116.location = (4789.0, -6.705, -3.991)
ob_plane_116.lock_rotations_4d = False
ob_plane_116.empty_display_type = 'ARROWS'
ob_plane_116.lineart.crease_threshold = 0.0
ob_plane_115.location = (4834.0, -161.5, -3.991)
ob_plane_115.lock_rotations_4d = False
ob_plane_115.empty_display_type = 'ARROWS'
ob_plane_115.lineart.crease_threshold = 0.0
ob_plane_114.location = (4725.0, -6.705, -3.991)
ob_plane_114.lock_rotations_4d = False
ob_plane_114.empty_display_type = 'ARROWS'
ob_plane_114.lineart.crease_threshold = 0.0
ob_plane_113.location = (4725.0, -6.705, -3.991)
ob_plane_113.lock_rotations_4d = False
ob_plane_113.empty_display_type = 'ARROWS'
ob_plane_113.lineart.crease_threshold = 0.0
ob_plane_112.location = (4661.0, -161.5, -3.991)
ob_plane_112.lock_rotations_4d = False
ob_plane_112.empty_display_type = 'ARROWS'
ob_plane_112.lineart.crease_threshold = 0.0
ob_plane_111.location = (4555.0, -12.7, -3.991)
ob_plane_111.lock_rotations_4d = False
ob_plane_111.empty_display_type = 'ARROWS'
ob_plane_111.lineart.crease_threshold = 0.0
ob_plane_110.location = (4555.0, -12.7, -3.991)
ob_plane_110.lock_rotations_4d = False
ob_plane_110.empty_display_type = 'ARROWS'
ob_plane_110.lineart.crease_threshold = 0.0
ob_plane_109.location = (4491.0, -12.7, -3.991)
ob_plane_109.lock_rotations_4d = False
ob_plane_109.empty_display_type = 'ARROWS'
ob_plane_109.lineart.crease_threshold = 0.0
ob_plane_108.location = (4491.0, -156.5, -3.991)
ob_plane_108.lock_rotations_4d = False
ob_plane_108.empty_display_type = 'ARROWS'
ob_plane_108.lineart.crease_threshold = 0.0
ob_plane_106.location = (4363.0, -160.5, -3.991)
ob_plane_106.lock_rotations_4d = False
ob_plane_106.empty_display_type = 'ARROWS'
ob_plane_106.lineart.crease_threshold = 0.0
ob_plane_105.location = (4217.0, -19.69, -3.991)
ob_plane_105.lock_rotations_4d = False
ob_plane_105.empty_display_type = 'ARROWS'
ob_plane_105.lineart.crease_threshold = 0.0
ob_plane_103.location = (3935.0, -16.38, -3.991)
ob_plane_103.lock_rotations_4d = False
ob_plane_103.empty_display_type = 'ARROWS'
ob_plane_103.lineart.crease_threshold = 0.0
ob_plane_102.location = (3794.0, -21.69, -3.991)
ob_plane_102.lock_rotations_4d = False
ob_plane_102.empty_display_type = 'ARROWS'
ob_plane_102.lineart.crease_threshold = 0.0
ob_plane_101.location = (4299.0, -160.5, -3.991)
ob_plane_101.lock_rotations_4d = False
ob_plane_101.empty_display_type = 'ARROWS'
ob_plane_101.lineart.crease_threshold = 0.0
ob_plane_100.location = (4143.0, -160.5, -3.991)
ob_plane_100.lock_rotations_4d = False
ob_plane_100.empty_display_type = 'ARROWS'
ob_plane_100.lineart.crease_threshold = 0.0
ob_plane_099.location = (4011.0, -160.5, -3.991)
ob_plane_099.lock_rotations_4d = False
ob_plane_099.empty_display_type = 'ARROWS'
ob_plane_099.lineart.crease_threshold = 0.0
ob_plane_098.location = (3866.0, -160.5, -3.991)
ob_plane_098.lock_rotations_4d = False
ob_plane_098.empty_display_type = 'ARROWS'
ob_plane_098.lineart.crease_threshold = 0.0
ob_plane_097.location = (3730.0, -160.5, -3.991)
ob_plane_097.lock_rotations_4d = False
ob_plane_097.empty_display_type = 'ARROWS'
ob_plane_097.lineart.crease_threshold = 0.0
ob_plane_096.location = (3666.0, -160.5, -3.991)
ob_plane_096.lock_rotations_4d = False
ob_plane_096.empty_display_type = 'ARROWS'
ob_plane_096.lineart.crease_threshold = 0.0
ob_plane_095.location = (3602.0, -124.6, -3.991)
ob_plane_095.lock_rotations_4d = False
ob_plane_095.empty_display_type = 'ARROWS'
ob_plane_095.lineart.crease_threshold = 0.0
ob_plane_094.location = (3538.0, -82.62, -3.991)
ob_plane_094.lock_rotations_4d = False
ob_plane_094.empty_display_type = 'ARROWS'
ob_plane_094.lineart.crease_threshold = 0.0
ob_plane_093.location = (3474.0, -82.62, -3.991)
ob_plane_093.lock_rotations_4d = False
ob_plane_093.empty_display_type = 'ARROWS'
ob_plane_093.lineart.crease_threshold = 0.0
ob_plane_092.location = (3474.0, -12.7, -3.991)
ob_plane_092.lock_rotations_4d = False
ob_plane_092.empty_display_type = 'ARROWS'
ob_plane_092.lineart.crease_threshold = 0.0
ob_plane_091.location = (3410.0, -12.7, -3.991)
ob_plane_091.lock_rotations_4d = False
ob_plane_091.empty_display_type = 'ARROWS'
ob_plane_091.lineart.crease_threshold = 0.0
ob_plane_090.location = (3346.0, -159.5, -3.991)
ob_plane_090.lock_rotations_4d = False
ob_plane_090.empty_display_type = 'ARROWS'
ob_plane_090.lineart.crease_threshold = 0.0
ob_plane_089.location = (3077.0, -165.1, -3.991)
ob_plane_089.lock_rotations_4d = False
ob_plane_089.empty_display_type = 'ARROWS'
ob_plane_089.lineart.crease_threshold = 0.0
ob_plane_088.location = (3013.0, -165.1, -3.991)
ob_plane_088.lock_rotations_4d = False
ob_plane_088.empty_display_type = 'ARROWS'
ob_plane_088.lineart.crease_threshold = 0.0
ob_plane_087.location = (3282.0, -159.5, -3.991)
ob_plane_087.lock_rotations_4d = False
ob_plane_087.empty_display_type = 'ARROWS'
ob_plane_087.lineart.crease_threshold = 0.0
ob_plane_084.location = (3202.0, -82.63, -3.991)
ob_plane_084.lock_rotations_4d = False
ob_plane_084.empty_display_type = 'ARROWS'
ob_plane_084.lineart.crease_threshold = 0.0
ob_plane_083.location = (3138.0, -82.63, -3.991)
ob_plane_083.lock_rotations_4d = False
ob_plane_083.empty_display_type = 'ARROWS'
ob_plane_083.lineart.crease_threshold = 0.0
ob_plane_082.location = (3074.0, -82.63, -3.991)
ob_plane_082.lock_rotations_4d = False
ob_plane_082.empty_display_type = 'ARROWS'
ob_plane_082.lineart.crease_threshold = 0.0
ob_plane_080.location = (3013.0, -3.709, -3.991)
ob_plane_080.lock_rotations_4d = False
ob_plane_080.empty_display_type = 'ARROWS'
ob_plane_080.lineart.crease_threshold = 0.0
ob_plane_079.location = (3013.0, -3.709, -3.991)
ob_plane_079.lock_rotations_4d = False
ob_plane_079.empty_display_type = 'ARROWS'
ob_plane_079.lineart.crease_threshold = 0.0
ob_plane_078.location = (2949.0, -3.709, -3.991)
ob_plane_078.lock_rotations_4d = False
ob_plane_078.empty_display_type = 'ARROWS'
ob_plane_078.lineart.crease_threshold = 0.0
ob_plane_077.location = (2885.0, -3.709, -3.991)
ob_plane_077.lock_rotations_4d = False
ob_plane_077.empty_display_type = 'ARROWS'
ob_plane_077.lineart.crease_threshold = 0.0
ob_plane_076.location = (2816.0, -32.04, -3.991)
ob_plane_076.lock_rotations_4d = False
ob_plane_076.empty_display_type = 'ARROWS'
ob_plane_076.lineart.crease_threshold = 0.0
ob_plane_075.location = (2788.0, -48.19, -3.991)
ob_plane_075.lock_rotations_4d = False
ob_plane_075.empty_display_type = 'ARROWS'
ob_plane_075.lineart.crease_threshold = 0.0
ob_plane_074.location = (2747.0, -64.27, -3.991)
ob_plane_074.lock_rotations_4d = False
ob_plane_074.empty_display_type = 'ARROWS'
ob_plane_074.lineart.crease_threshold = 0.0
ob_plane_073.location = (2702.0, -150.5, -3.991)
ob_plane_073.lock_rotations_4d = False
ob_plane_073.empty_display_type = 'ARROWS'
ob_plane_073.lineart.crease_threshold = 0.0
ob_plane_072.location = (2638.0, -150.5, -3.991)
ob_plane_072.lock_rotations_4d = False
ob_plane_072.empty_display_type = 'ARROWS'
ob_plane_072.lineart.crease_threshold = 0.0
ob_plane_071.location = (2574.0, -150.5, -3.991)
ob_plane_071.lock_rotations_4d = False
ob_plane_071.empty_display_type = 'ARROWS'
ob_plane_071.lineart.crease_threshold = 0.0
ob_plane_069.location = (2433.0, -19.69, -3.991)
ob_plane_069.lock_rotations_4d = False
ob_plane_069.empty_display_type = 'ARROWS'
ob_plane_069.lineart.crease_threshold = 0.0
ob_plane_068.location = (2358.0, -164.5, 0.0)
ob_plane_068.lock_rotations_4d = False
ob_plane_068.empty_display_type = 'ARROWS'
ob_plane_068.lineart.crease_threshold = 0.0
ob_plane_067.location = (2294.0, -5.706, 0.0)
ob_plane_067.lock_rotations_4d = False
ob_plane_067.empty_display_type = 'ARROWS'
ob_plane_067.lineart.crease_threshold = 0.0
ob_plane_066.location = (2294.0, -5.706, 0.0)
ob_plane_066.lock_rotations_4d = False
ob_plane_066.empty_display_type = 'ARROWS'
ob_plane_066.lineart.crease_threshold = 0.0
ob_plane_065.location = (2294.0, -5.706, 0.0)
ob_plane_065.lock_rotations_4d = False
ob_plane_065.empty_display_type = 'ARROWS'
ob_plane_065.lineart.crease_threshold = 0.0
ob_plane_064.location = (2230.0, -5.706, 0.0)
ob_plane_064.lock_rotations_4d = False
ob_plane_064.empty_display_type = 'ARROWS'
ob_plane_064.lineart.crease_threshold = 0.0
ob_plane_063.location = (2102.0, -5.706, 0.0)
ob_plane_063.lock_rotations_4d = False
ob_plane_063.empty_display_type = 'ARROWS'
ob_plane_063.lineart.crease_threshold = 0.0
ob_plane_062.location = (2166.0, -5.706, 0.0)
ob_plane_062.lock_rotations_4d = False
ob_plane_062.empty_display_type = 'ARROWS'
ob_plane_062.lineart.crease_threshold = 0.0
ob_plane_061.location = (2038.0, -5.706, 0.0)
ob_plane_061.lock_rotations_4d = False
ob_plane_061.empty_display_type = 'ARROWS'
ob_plane_061.lineart.crease_threshold = 0.0
ob_plane_060.location = (1974.0, -5.706, 0.0)
ob_plane_060.lock_rotations_4d = False
ob_plane_060.empty_display_type = 'ARROWS'
ob_plane_060.lineart.crease_threshold = 0.0
ob_plane_059.location = (1835.0, -85.16, 0.0)
ob_plane_059.lock_rotations_4d = False
ob_plane_059.empty_display_type = 'ARROWS'
ob_plane_059.lineart.crease_threshold = 0.0
ob_plane_058.location = (1771.0, -85.16, 0.0)
ob_plane_058.lock_rotations_4d = False
ob_plane_058.empty_display_type = 'ARROWS'
ob_plane_058.lineart.crease_threshold = 0.0
ob_plane_057.location = (1860.0, -101.2, 0.0)
ob_plane_057.lock_rotations_4d = False
ob_plane_057.empty_display_type = 'ARROWS'
ob_plane_057.lineart.crease_threshold = 0.0
ob_plane_056.location = (1749.0, -171.8, 0.0)
ob_plane_056.lock_rotations_4d = False
ob_plane_056.empty_display_type = 'ARROWS'
ob_plane_056.lineart.crease_threshold = 0.0
ob_plane_055.location = (1813.0, -171.8, 0.0)
ob_plane_055.lock_rotations_4d = False
ob_plane_055.empty_display_type = 'ARROWS'
ob_plane_055.lineart.crease_threshold = 0.0
ob_plane_054.location = (1781.0, -155.8, 0.0)
ob_plane_054.lock_rotations_4d = False
ob_plane_054.empty_display_type = 'ARROWS'
ob_plane_054.lineart.crease_threshold = 0.0
ob_plane_053.location = (1653.0, -155.8, 0.0)
ob_plane_053.lock_rotations_4d = False
ob_plane_053.empty_display_type = 'ARROWS'
ob_plane_053.lineart.crease_threshold = 0.0
ob_plane_052.location = (1685.0, -171.8, 0.0)
ob_plane_052.lock_rotations_4d = False
ob_plane_052.empty_display_type = 'ARROWS'
ob_plane_052.lineart.crease_threshold = 0.0
ob_plane_051.location = (1621.0, -171.8, 0.0)
ob_plane_051.lock_rotations_4d = False
ob_plane_051.empty_display_type = 'ARROWS'
ob_plane_051.lineart.crease_threshold = 0.0
ob_plane_050.location = (1732.0, -101.2, 0.0)
ob_plane_050.lock_rotations_4d = False
ob_plane_050.empty_display_type = 'ARROWS'
ob_plane_050.lineart.crease_threshold = 0.0
ob_plane_049.location = (1643.0, -85.16, 0.0)
ob_plane_049.lock_rotations_4d = False
ob_plane_049.empty_display_type = 'ARROWS'
ob_plane_049.lineart.crease_threshold = 0.0
ob_plane_048.location = (1707.0, -85.16, 0.0)
ob_plane_048.lock_rotations_4d = False
ob_plane_048.empty_display_type = 'ARROWS'
ob_plane_048.lineart.crease_threshold = 0.0
ob_plane_047.location = (1579.0, -85.16, 0.0)
ob_plane_047.lock_rotations_4d = False
ob_plane_047.empty_display_type = 'ARROWS'
ob_plane_047.lineart.crease_threshold = 0.0
ob_plane_046.location = (1515.0, -85.16, 0.0)
ob_plane_046.lock_rotations_4d = False
ob_plane_046.empty_display_type = 'ARROWS'
ob_plane_046.lineart.crease_threshold = 0.0
ob_plane_045.location = (1604.0, -101.2, 0.0)
ob_plane_045.lock_rotations_4d = False
ob_plane_045.empty_display_type = 'ARROWS'
ob_plane_045.lineart.crease_threshold = 0.0
ob_plane_044.location = (1493.0, -171.8, 0.0)
ob_plane_044.lock_rotations_4d = False
ob_plane_044.empty_display_type = 'ARROWS'
ob_plane_044.lineart.crease_threshold = 0.0
ob_plane_043.location = (1557.0, -171.8, 0.0)
ob_plane_043.lock_rotations_4d = False
ob_plane_043.empty_display_type = 'ARROWS'
ob_plane_043.lineart.crease_threshold = 0.0
ob_plane_042.location = (1525.0, -155.8, 0.0)
ob_plane_042.lock_rotations_4d = False
ob_plane_042.empty_display_type = 'ARROWS'
ob_plane_042.lineart.crease_threshold = 0.0
ob_plane_002.location = (1476.0, -101.2, 0.0)
ob_plane_002.lock_rotations_4d = False
ob_plane_002.empty_display_type = 'ARROWS'
ob_plane_002.lineart.crease_threshold = 0.0
ob_plane_041.location = (1323.0, -85.16, 0.0)
ob_plane_041.lock_rotations_4d = False
ob_plane_041.empty_display_type = 'ARROWS'
ob_plane_041.lineart.crease_threshold = 0.0
ob_plane_040.location = (1387.0, -85.16, 0.0)
ob_plane_040.lock_rotations_4d = False
ob_plane_040.empty_display_type = 'ARROWS'
ob_plane_040.lineart.crease_threshold = 0.0
ob_plane_039.location = (1451.0, -85.16, 0.0)
ob_plane_039.lock_rotations_4d = False
ob_plane_039.empty_display_type = 'ARROWS'
ob_plane_039.lineart.crease_threshold = 0.0
ob_plane_038.location = (1397.0, -155.8, 0.0)
ob_plane_038.lock_rotations_4d = False
ob_plane_038.empty_display_type = 'ARROWS'
ob_plane_038.lineart.crease_threshold = 0.0
ob_plane_037.location = (1429.0, -171.8, 0.0)
ob_plane_037.lock_rotations_4d = False
ob_plane_037.empty_display_type = 'ARROWS'
ob_plane_037.lineart.crease_threshold = 0.0
ob_plane_036.location = (1365.0, -171.8, 0.0)
ob_plane_036.lock_rotations_4d = False
ob_plane_036.empty_display_type = 'ARROWS'
ob_plane_036.lineart.crease_threshold = 0.0
ob_plane_035.location = (1301.0, -171.8, 0.0)
ob_plane_035.lock_rotations_4d = False
ob_plane_035.empty_display_type = 'ARROWS'
ob_plane_035.lineart.crease_threshold = 0.0
ob_plane_034.location = (1237.0, -171.8, 0.0)
ob_plane_034.lock_rotations_4d = False
ob_plane_034.empty_display_type = 'ARROWS'
ob_plane_034.lineart.crease_threshold = 0.0
ob_plane_033.location = (1173.0, -171.8, 0.0)
ob_plane_033.lock_rotations_4d = False
ob_plane_033.empty_display_type = 'ARROWS'
ob_plane_033.lineart.crease_threshold = 0.0
ob_plane_031.location = (1174.0, -83.51, 0.0)
ob_plane_031.lock_rotations_4d = False
ob_plane_031.empty_display_type = 'ARROWS'
ob_plane_031.lineart.crease_threshold = 0.0
ob_plane_032.location = (1110.0, -67.51, 0.0)
ob_plane_032.lock_rotations_4d = False
ob_plane_032.empty_display_type = 'ARROWS'
ob_plane_032.lineart.crease_threshold = 0.0
ob_plane_030.location = (1046.0, -51.51, 0.0)
ob_plane_030.lock_rotations_4d = False
ob_plane_030.empty_display_type = 'ARROWS'
ob_plane_030.lineart.crease_threshold = 0.0
ob_plane_029.location = (1109.0, -155.8, 0.0)
ob_plane_029.lock_rotations_4d = False
ob_plane_029.empty_display_type = 'ARROWS'
ob_plane_029.lineart.crease_threshold = 0.0
ob_plane_028.location = (1045.0, -171.8, 0.0)
ob_plane_028.lock_rotations_4d = False
ob_plane_028.empty_display_type = 'ARROWS'
ob_plane_028.lineart.crease_threshold = 0.0
ob_plane_027.location = (949.7, -6.4, 0.0)
ob_plane_027.lock_rotations_4d = False
ob_plane_027.empty_display_type = 'ARROWS'
ob_plane_027.lineart.crease_threshold = 0.0
ob_plane_026.location = (879.9, -112.7, 0.0)
ob_plane_026.lock_rotations_4d = False
ob_plane_026.empty_display_type = 'ARROWS'
ob_plane_026.lineart.crease_threshold = 0.0
ob_plane_025.location = (801.4, -5.325, 0.0)
ob_plane_025.lock_rotations_4d = False
ob_plane_025.empty_display_type = 'ARROWS'
ob_plane_025.lineart.crease_threshold = 0.0
ob_plane_024.location = (537.8, -160.4, 0.0)
ob_plane_024.lock_rotations_4d = False
ob_plane_024.empty_display_type = 'ARROWS'
ob_plane_024.lineart.crease_threshold = 0.0
ob_plane_023.location = (737.4, -5.325, 0.0)
ob_plane_023.lock_rotations_4d = False
ob_plane_023.empty_display_type = 'ARROWS'
ob_plane_023.lineart.crease_threshold = 0.0
ob_plane_022.location = (673.4, -5.325, 0.0)
ob_plane_022.lock_rotations_4d = False
ob_plane_022.empty_display_type = 'ARROWS'
ob_plane_022.lineart.crease_threshold = 0.0
ob_plane_021.location = (609.4, -5.325, 0.0)
ob_plane_021.lock_rotations_4d = False
ob_plane_021.empty_display_type = 'ARROWS'
ob_plane_021.lineart.crease_threshold = 0.0
ob_plane_020.location = (535.1, -40.05, 0.0)
ob_plane_020.lock_rotations_4d = False
ob_plane_020.empty_display_type = 'ARROWS'
ob_plane_020.lineart.crease_threshold = 0.0
ob_plane_019.location = (473.8, -160.4, 0.0)
ob_plane_019.lock_rotations_4d = False
ob_plane_019.empty_display_type = 'ARROWS'
ob_plane_019.lineart.crease_threshold = 0.0
ob_plane_018.location = (471.3, -76.39, 0.0)
ob_plane_018.lock_rotations_4d = False
ob_plane_018.empty_display_type = 'ARROWS'
ob_plane_018.lineart.crease_threshold = 0.0
ob_plane_017.location = (400.3, -116.4, 0.0)
ob_plane_017.lock_rotations_4d = False
ob_plane_017.empty_display_type = 'ARROWS'
ob_plane_017.lineart.crease_threshold = 0.0
ob_plane_014.location = (206.4, -86.73, 0.0)
ob_plane_014.lock_rotations_4d = False
ob_plane_014.empty_display_type = 'ARROWS'
ob_plane_014.lineart.crease_threshold = 0.0
ob_plane_016.location = (363.1, -172.1, 0.0)
ob_plane_016.lock_rotations_4d = False
ob_plane_016.empty_display_type = 'ARROWS'
ob_plane_016.lineart.crease_threshold = 0.0
ob_plane_015.location = (299.1, -172.1, 0.0)
ob_plane_015.lock_rotations_4d = False
ob_plane_015.empty_display_type = 'ARROWS'
ob_plane_015.lineart.crease_threshold = 0.0
ob_plane_013.location = (142.4, -86.73, 0.0)
ob_plane_013.lock_rotations_4d = False
ob_plane_013.empty_display_type = 'ARROWS'
ob_plane_013.lineart.crease_threshold = 0.0
ob_plane_012.location = (78.44, -86.73, 0.0)
ob_plane_012.lock_rotations_4d = False
ob_plane_012.empty_display_type = 'ARROWS'
ob_plane_012.lineart.crease_threshold = 0.0
ob_plane_011.location = (194.1, -32.0, 0.0)
ob_plane_011.lock_rotations_4d = False
ob_plane_011.empty_display_type = 'ARROWS'
ob_plane_011.lineart.crease_threshold = 0.0
ob_plane_010.location = (167.9, -16.0, 0.0)
ob_plane_010.lock_rotations_4d = False
ob_plane_010.empty_display_type = 'ARROWS'
ob_plane_010.lineart.crease_threshold = 0.0
ob_plane_009.location = (127.0, 0.0, 0.0)
ob_plane_009.lock_rotations_4d = False
ob_plane_009.empty_display_type = 'ARROWS'
ob_plane_009.lineart.crease_threshold = 0.0
ob_plane_008.location = (63.0, 0.0, 0.0)
ob_plane_008.lock_rotations_4d = False
ob_plane_008.empty_display_type = 'ARROWS'
ob_plane_008.lineart.crease_threshold = 0.0
ob_plane_007.location = (187.4, -144.3, 0.0)
ob_plane_007.lock_rotations_4d = False
ob_plane_007.empty_display_type = 'ARROWS'
ob_plane_007.lineart.crease_threshold = 0.0
ob_plane_006.location = (151.9, -160.3, 0.0)
ob_plane_006.lock_rotations_4d = False
ob_plane_006.empty_display_type = 'ARROWS'
ob_plane_006.lineart.crease_threshold = 0.0
ob_plane_005.location = (128.0, -176.3, 0.0)
ob_plane_005.lock_rotations_4d = False
ob_plane_005.empty_display_type = 'ARROWS'
ob_plane_005.lineart.crease_threshold = 0.0
ob_plane_004.location = (64.0, -176.3, 0.0)
ob_plane_004.lock_rotations_4d = False
ob_plane_004.empty_display_type = 'ARROWS'
ob_plane_004.lineart.crease_threshold = 0.0
ob_plane_003.location = (0.0, -176.3, 0.0)
ob_plane_003.lock_rotations_4d = False
ob_plane_003.empty_display_type = 'ARROWS'
ob_plane_003.lineart.crease_threshold = 0.0
ob_plane_001.location = (-1.0, 0.0, 0.0)
ob_plane_001.lock_rotations_4d = False
ob_plane_001.empty_display_type = 'ARROWS'
ob_plane_001.lineart.crease_threshold = 0.0
ob_plane.location = (0.0, 0.0, 0.0)
ob_plane.scale = (30.0, 1.0, 1.0)
ob_plane.lock_rotations_4d = False
ob_plane.empty_display_type = 'ARROWS'
ob_plane.lineart.crease_threshold = 0.0
ob_lamp.location = (4.076, 1.005, 5.904)
ob_lamp.rotation_euler = (0.6503, 0.05522, 1.866)
ob_lamp.lock_rotations_4d = False
ob_lamp.empty_display_type = 'ARROWS'
ob_lamp.color = (0.0, 0.0, 0.0, 0.0)
ob_lamp.lineart.crease_threshold = 0.0
ob_camera.location = (7.481, -6.508, 5.344)
ob_camera.rotation_euler = (1.109, 0.01082, 0.8149)
ob_camera.lock_rotations_4d = False
ob_camera.empty_display_type = 'ARROWS'
ob_camera.color = (0.0, 0.0, 0.0, 0.0)
ob_camera.display_type = 'WIRE'
ob_camera.lineart.crease_threshold = 0.0

# ---- collection membership
col_collection_1.objects.link(ob_plane_177)
col_collection_1.objects.link(ob_plane_176)
col_collection_1.objects.link(ob_plane_175)
col_collection_1.objects.link(ob_plane_174)
col_collection_1.objects.link(ob_plane_173)
col_collection_1.objects.link(ob_plane_172)
col_collection_1.objects.link(ob_plane_171)
col_collection_1.objects.link(ob_plane_170)
col_collection_1.objects.link(ob_plane_169)
col_collection_1.objects.link(ob_plane_168)
col_collection_1.objects.link(ob_plane_167)
col_collection_1.objects.link(ob_plane_166)
col_collection_1.objects.link(ob_plane_165)
col_collection_1.objects.link(ob_plane_164)
col_collection_1.objects.link(ob_plane_163)
col_collection_1.objects.link(ob_plane_162)
col_collection_1.objects.link(ob_plane_161)
col_collection_1.objects.link(ob_plane_160)
col_collection_1.objects.link(ob_plane_159)
col_collection_1.objects.link(ob_plane_158)
col_collection_1.objects.link(ob_plane_157)
col_collection_1.objects.link(ob_plane_156)
col_collection_1.objects.link(ob_plane_155)
col_collection_1.objects.link(ob_plane_154)
col_collection_1.objects.link(ob_plane_153)
col_collection_1.objects.link(ob_plane_152)
col_collection_1.objects.link(ob_plane_151)
col_collection_1.objects.link(ob_plane_150)
col_collection_1.objects.link(ob_plane_149)
col_collection_1.objects.link(ob_plane_148)
col_collection_1.objects.link(ob_plane_147)
col_collection_1.objects.link(ob_plane_146)
col_collection_1.objects.link(ob_plane_145)
col_collection_1.objects.link(ob_plane_144)
col_collection_1.objects.link(ob_plane_143)
col_collection_1.objects.link(ob_plane_142)
col_collection_1.objects.link(ob_plane_141)
col_collection_1.objects.link(ob_plane_140)
col_collection_1.objects.link(ob_plane_139)
col_collection_1.objects.link(ob_plane_138)
col_collection_1.objects.link(ob_plane_137)
col_collection_1.objects.link(ob_plane_136)
col_collection_1.objects.link(ob_plane_135)
col_collection_1.objects.link(ob_plane_134)
col_collection_1.objects.link(ob_plane_133)
col_collection_1.objects.link(ob_plane_132)
col_collection_1.objects.link(ob_plane_131)
col_collection_1.objects.link(ob_plane_130)
col_collection_1.objects.link(ob_plane_129)
col_collection_1.objects.link(ob_plane_128)
col_collection_1.objects.link(ob_plane_127)
col_collection_1.objects.link(ob_plane_126)
col_collection_1.objects.link(ob_plane_125)
col_collection_1.objects.link(ob_plane_124)
col_collection_1.objects.link(ob_plane_123)
col_collection_1.objects.link(ob_plane_122)
col_collection_1.objects.link(ob_plane_121)
col_collection_1.objects.link(ob_plane_120)
col_collection_1.objects.link(ob_plane_119)
col_collection_1.objects.link(ob_plane_118)
col_collection_1.objects.link(ob_plane_117)
col_collection_1.objects.link(ob_plane_116)
col_collection_1.objects.link(ob_plane_115)
col_collection_1.objects.link(ob_plane_114)
col_collection_1.objects.link(ob_plane_113)
col_collection_1.objects.link(ob_plane_112)
col_collection_1.objects.link(ob_plane_111)
col_collection_1.objects.link(ob_plane_110)
col_collection_1.objects.link(ob_plane_109)
col_collection_1.objects.link(ob_plane_108)
col_collection_1.objects.link(ob_plane_106)
col_collection_1.objects.link(ob_plane_105)
col_collection_1.objects.link(ob_plane_103)
col_collection_1.objects.link(ob_plane_102)
col_collection_1.objects.link(ob_plane_101)
col_collection_1.objects.link(ob_plane_100)
col_collection_1.objects.link(ob_plane_099)
col_collection_1.objects.link(ob_plane_098)
col_collection_1.objects.link(ob_plane_097)
col_collection_1.objects.link(ob_plane_096)
col_collection_1.objects.link(ob_plane_095)
col_collection_1.objects.link(ob_plane_094)
col_collection_1.objects.link(ob_plane_093)
col_collection_1.objects.link(ob_plane_092)
col_collection_1.objects.link(ob_plane_091)
col_collection_1.objects.link(ob_plane_090)
col_collection_1.objects.link(ob_plane_089)
col_collection_1.objects.link(ob_plane_088)
col_collection_1.objects.link(ob_plane_087)
col_collection_1.objects.link(ob_plane_084)
col_collection_1.objects.link(ob_plane_083)
col_collection_1.objects.link(ob_plane_082)
col_collection_1.objects.link(ob_plane_080)
col_collection_1.objects.link(ob_plane_079)
col_collection_1.objects.link(ob_plane_078)
col_collection_1.objects.link(ob_plane_077)
col_collection_1.objects.link(ob_plane_076)
col_collection_1.objects.link(ob_plane_075)
col_collection_1.objects.link(ob_plane_074)
col_collection_1.objects.link(ob_plane_073)
col_collection_1.objects.link(ob_plane_072)
col_collection_1.objects.link(ob_plane_071)
col_collection_1.objects.link(ob_plane_069)
col_collection_1.objects.link(ob_plane_068)
col_collection_1.objects.link(ob_plane_067)
col_collection_1.objects.link(ob_plane_066)
col_collection_1.objects.link(ob_plane_065)
col_collection_1.objects.link(ob_plane_064)
col_collection_1.objects.link(ob_plane_063)
col_collection_1.objects.link(ob_plane_062)
col_collection_1.objects.link(ob_plane_061)
col_collection_1.objects.link(ob_plane_060)
col_collection_1.objects.link(ob_plane_059)
col_collection_1.objects.link(ob_plane_058)
col_collection_1.objects.link(ob_plane_057)
col_collection_1.objects.link(ob_plane_056)
col_collection_1.objects.link(ob_plane_055)
col_collection_1.objects.link(ob_plane_054)
col_collection_1.objects.link(ob_plane_053)
col_collection_1.objects.link(ob_plane_052)
col_collection_1.objects.link(ob_plane_051)
col_collection_1.objects.link(ob_plane_050)
col_collection_1.objects.link(ob_plane_049)
col_collection_1.objects.link(ob_plane_048)
col_collection_1.objects.link(ob_plane_047)
col_collection_1.objects.link(ob_plane_046)
col_collection_1.objects.link(ob_plane_045)
col_collection_1.objects.link(ob_plane_044)
col_collection_1.objects.link(ob_plane_043)
col_collection_1.objects.link(ob_plane_042)
col_collection_1.objects.link(ob_plane_002)
col_collection_1.objects.link(ob_plane_041)
col_collection_1.objects.link(ob_plane_040)
col_collection_1.objects.link(ob_plane_039)
col_collection_1.objects.link(ob_plane_038)
col_collection_1.objects.link(ob_plane_037)
col_collection_1.objects.link(ob_plane_036)
col_collection_1.objects.link(ob_plane_035)
col_collection_1.objects.link(ob_plane_034)
col_collection_1.objects.link(ob_plane_033)
col_collection_1.objects.link(ob_plane_031)
col_collection_1.objects.link(ob_plane_032)
col_collection_1.objects.link(ob_plane_030)
col_collection_1.objects.link(ob_plane_029)
col_collection_1.objects.link(ob_plane_028)
col_collection_1.objects.link(ob_plane_027)
col_collection_1.objects.link(ob_plane_026)
col_collection_1.objects.link(ob_plane_025)
col_collection_1.objects.link(ob_plane_024)
col_collection_1.objects.link(ob_plane_023)
col_collection_1.objects.link(ob_plane_022)
col_collection_1.objects.link(ob_plane_021)
col_collection_1.objects.link(ob_plane_020)
col_collection_1.objects.link(ob_plane_019)
col_collection_1.objects.link(ob_plane_018)
col_collection_1.objects.link(ob_plane_017)
col_collection_1.objects.link(ob_plane_014)
col_collection_1.objects.link(ob_plane_016)
col_collection_1.objects.link(ob_plane_015)
col_collection_1.objects.link(ob_plane_013)
col_collection_1.objects.link(ob_plane_012)
col_collection_1.objects.link(ob_plane_011)
col_collection_1.objects.link(ob_plane_010)
col_collection_1.objects.link(ob_plane_009)
col_collection_1.objects.link(ob_plane_008)
col_collection_1.objects.link(ob_plane_007)
col_collection_1.objects.link(ob_plane_006)
col_collection_1.objects.link(ob_plane_005)
col_collection_1.objects.link(ob_plane_004)
col_collection_1.objects.link(ob_plane_003)
col_collection_1.objects.link(ob_plane_001)
col_collection_1.objects.link(ob_plane)
col_collection_1.objects.link(ob_lamp)
col_collection_1.objects.link(ob_camera)

# ---- scene / render settings (as saved in the file)
scene.camera = ob_camera
scene.frame_start = 1; scene.frame_end = 250; scene.frame_set(220)
scene.render.engine = 'BLENDER_EEVEE_NEXT'
scene.render.image_settings.file_format = 'JPEG'
scene.render.image_settings.color_mode = 'RGB'
scene.render.image_settings.compression = 90
scene.render.resolution_x = 800
scene.render.resolution_y = 600
scene.render.pixel_aspect_x = 100.0
scene.render.pixel_aspect_y = 100.0
scene.render.fps = 25
scene.render.dither_intensity = 0.0
scene.render.use_compositing = False
scene.render.use_sequencer = False
scene.render.bake_margin = 2
scene.render.bake_bias = 0.0
scene.render.use_stamp_time = False
scene.render.use_stamp_date = False
scene.render.use_stamp_frame = False
scene.render.use_stamp_camera = False
scene.render.use_stamp_scene = False
scene.render.use_stamp_filename = False
scene.render.use_stamp_render_time = False
scene.render.stamp_font_size = 0
scene.cycles.use_denoising = False
scene.cycles.samples = 10
scene.cycles.sampling_pattern = 'TABULATED_SOBOL'
scene.cycles.light_sampling_threshold = 0.0
scene.cycles.use_adaptive_sampling = False
scene.cycles.use_light_tree = False
scene.cycles.blur_glossy = 0.0
scene.cycles.volume_bounces = 1
scene.cycles.pixel_filter_type = 'GAUSSIAN'
scene.cycles.sample_clamp_indirect = 0.0
scene.view_settings.view_transform = 'Raw'
bpy.context.view_layer.update()
